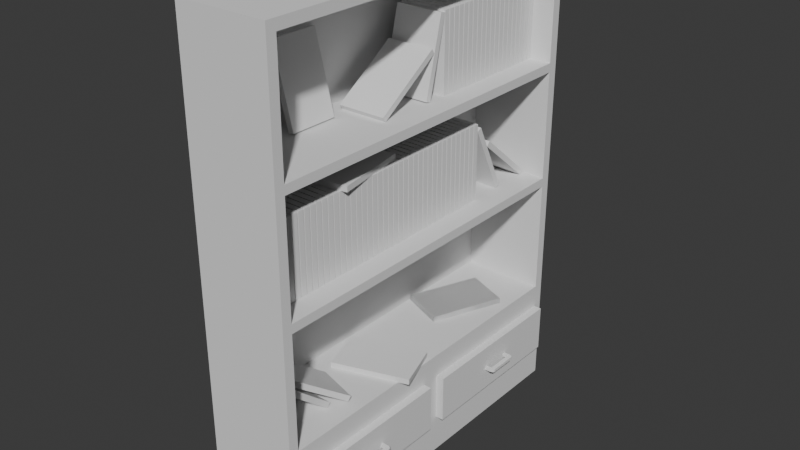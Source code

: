 # Source: Cabinet.blend  (saved by Blender 4.0.36; exported with 4.5.12 LTS)
import bpy
from mathutils import Matrix  # noqa: F401  (used for matrix-valued properties, if any)

bpy.ops.wm.read_factory_settings(use_empty=True)
scene = bpy.context.scene
scene.name = 'Scene'

# ---- collections
col_collection = bpy.data.collections.new('Collection'); scene.collection.children.link(col_collection)
col_books = bpy.data.collections.new('Books'); col_collection.children.link(col_books)

# ---- world
world_world = bpy.data.worlds.new('World'); scene.world = world_world
world_world.use_nodes = True; world_world.node_tree.nodes.clear()
_N = world_world.node_tree.nodes; _L = world_world.node_tree.links
n0 = _N.new('ShaderNodeOutputWorld'); n0.name = 'World Output'; n0.location = (300, 300)
n1 = _N.new('ShaderNodeBackground'); n1.name = 'Background'; n1.location = (10, 300)
n1.inputs[0].default_value = (0.05088, 0.05088, 0.05088, 1.0)
_L.new(n1.outputs[0], n0.inputs[0])
n0.is_active_output = True
world_world.color = (0.05088, 0.05088, 0.05088)
world_world.use_sun_shadow = False
world_world.sun_shadow_jitter_overblur = 0.0

# ---- meshes
me_cube_002 = bpy.data.meshes.new('Cube.002')
me_cube_002.from_pydata([(-1.0, -1.0, -1.0), (-1.0, -1.0, 1.0), (-1.0, 1.0, -1.0), (-1.0, 1.0, 1.0), (1.0, -1.0, -1.0), (1.0, -1.0, 1.0), (1.0, 1.0, -1.0), (1.0, 1.0, 1.0), (-1.0, -1.0, -0.5805), (-1.0, 1.0, -0.5805), (1.0, 1.0, -0.5805), (1.0, -1.0, -0.5805), (1.0, 0.9471, 0.9582), (1.0, -0.9471, 0.9582), (1.0, 0.9471, -0.5387), (1.0, -0.9471, -0.5387), (-0.8197, 0.9471, 0.4405), (-0.8197, -0.9471, 0.4405), (-0.8197, -0.9471, 0.478), (-0.8197, 0.9471, 0.478), (-0.8197, 0.9471, -0.05847), (-0.8197, -0.9471, -0.05847), (-0.8197, -0.9471, -0.02097), (-0.8197, 0.9471, -0.02097), (-0.8197, -0.9471, -0.5387), (-0.8197, 0.9471, -0.5387), (-0.8197, -0.9471, 0.9582), (-0.8197, 0.9471, 0.9582), (-1.0, -1.0, -0.03494), (-1.0, -1.0, -0.07239), (-1.0, -1.0, 0.4919), (-1.0, -1.0, 0.4544), (-1.0, 1.0, 0.4544), (-1.0, 1.0, 0.4919), (-1.0, 1.0, -0.07239), (-1.0, 1.0, -0.03494), (1.0, 1.0, 0.4544), (1.0, 1.0, 0.4919), (1.0, 1.0, -0.07241), (1.0, 1.0, -0.03492), (1.0, -1.0, 0.4919), (1.0, -1.0, 0.4544), (1.0, -1.0, -0.03492), (1.0, -1.0, -0.07241), (1.0, 0.9471, 0.478), (1.0, 0.9471, 0.4405), (1.0, 0.9471, -0.02097), (1.0, 0.9471, -0.05847), (1.0, -0.9471, 0.4405), (1.0, -0.9471, 0.478), (1.0, -0.9471, -0.05847), (1.0, -0.9471, -0.02097)], [], [(7, 5, 13, 12), (2, 6, 4, 0), (7, 3, 1, 5), (6, 10, 11, 4), (30, 1, 3, 33, 32, 35, 34, 9, 2, 0, 8, 29, 28, 31), (4, 11, 43, 42, 41, 40, 5, 1, 30, 31, 28, 29, 8, 0), (12, 13, 26, 27), (11, 10, 14, 15), (45, 48, 17, 16), (23, 16, 17, 22), (50, 15, 24, 21), (5, 40, 41, 42, 43, 11, 15, 50, 51, 48, 49, 13), (46, 51, 50, 47), (44, 49, 48, 45), (19, 27, 26, 18), (25, 20, 21, 24), (14, 47, 20, 25), (51, 46, 23, 22), (13, 49, 18, 26), (47, 50, 21, 20), (44, 12, 27, 19), (48, 51, 22, 17), (49, 44, 19, 18), (46, 45, 16, 23), (15, 14, 25, 24), (33, 3, 7, 37, 36, 39, 38, 10, 6, 2, 9, 34, 35, 32), (39, 36, 37, 7, 12, 44, 45, 46, 47, 14, 10, 38)])
_uv = me_cube_002.uv_layers.new(name='UVMap')
_uv.uv.foreach_set('vector', [0.625, 0.5, 0.625, 0.75, 0.625, 0.75, 0.625, 0.5, 0.125, 0.5, 0.375, 0.5, 0.375, 0.75, 0.125, 0.75, 0.625, 0.5, 0.875, 0.5, 0.875, 0.75, 0.625, 0.75, 0.375, 0.5, 0.4274, 0.5, 0.4274, 0.75, 0.375, 0.75, 0.5615, 0.0, 0.625, 0.0, 0.625, 0.25, 0.5615, 0.25, 0.5568, 0.25, 0.4956, 0.25, 0.491, 0.25, 0.4274, 0.25, 0.375, 0.25, 0.375, 0.0, 0.4274, 0.0, 0.491, 0.0, 0.4956, 0.0, 0.5568, 0.0, 0.375, 0.75, 0.4274, 0.75, 0.4909, 0.75, 0.4956, 0.75, 0.5568, 0.75, 0.5615, 0.75, 0.625, 0.75, 0.625, 1.0, 0.5615, 1.0, 0.5568, 1.0, 0.4956, 1.0, 0.491, 1.0, 0.4274, 1.0, 0.375, 1.0, 0.625, 0.5, 0.625, 0.75, 0.625, 0.75, 0.625, 0.5, 0.4274, 0.75, 0.4274, 0.5, 0.4274, 0.5, 0.4274, 0.75, 0.5567, 0.5, 0.5567, 0.75, 0.5567, 0.75, 0.5567, 0.5, 0.4958, 0.5, 0.5567, 0.5, 0.5567, 0.75, 0.4958, 0.75, 0.4908, 0.75, 0.4274, 0.75, 0.4274, 0.75, 0.4908, 0.75, 0.625, 0.75, 0.5615, 0.75, 0.5568, 0.75, 0.4956, 0.75, 0.4909, 0.75, 0.4274, 0.75, 0.4274, 0.75, 0.4908, 0.75, 0.4958, 0.75, 0.5567, 0.75, 0.5616, 0.75, 0.625, 0.75, 0.4958, 0.5, 0.4958, 0.75, 0.4908, 0.75, 0.4908, 0.5, 0.5616, 0.5, 0.5616, 0.75, 0.5567, 0.75, 0.5567, 0.5, 0.5616, 0.5, 0.625, 0.5, 0.625, 0.75, 0.5616, 0.75, 0.4274, 0.5, 0.4908, 0.5, 0.4908, 0.75, 0.4274, 0.75, 0.4274, 0.5, 0.4908, 0.5, 0.4908, 0.5, 0.4274, 0.5, 0.4958, 0.75, 0.4958, 0.5, 0.4958, 0.5, 0.4958, 0.75, 0.625, 0.75, 0.5616, 0.75, 0.5616, 0.75, 0.625, 0.75, 0.4908, 0.5, 0.4908, 0.75, 0.4908, 0.75, 0.4908, 0.5, 0.5616, 0.5, 0.625, 0.5, 0.625, 0.5, 0.5616, 0.5, 0.5567, 0.75, 0.4958, 0.75, 0.4958, 0.75, 0.5567, 0.75, 0.5616, 0.75, 0.5616, 0.5, 0.5616, 0.5, 0.5616, 0.75, 0.4958, 0.5, 0.5567, 0.5, 0.5567, 0.5, 0.4958, 0.5, 0.4274, 0.75, 0.4274, 0.5, 0.4274, 0.5, 0.4274, 0.75, 0.5615, 0.25, 0.625, 0.25, 0.625, 0.5, 0.5615, 0.5, 0.5568, 0.5, 0.4956, 0.5, 0.4909, 0.5, 0.4274, 0.5, 0.375, 0.5, 0.375, 0.25, 0.4274, 0.25, 0.491, 0.25, 0.4956, 0.25, 0.5568, 0.25, 0.4956, 0.5, 0.5568, 0.5, 0.5615, 0.5, 0.625, 0.5, 0.625, 0.5, 0.5616, 0.5, 0.5567, 0.5, 0.4958, 0.5, 0.4908, 0.5, 0.4274, 0.5, 0.4274, 0.5, 0.4909, 0.5])
me_cube_002.update()
me_cube = bpy.data.meshes.new('Cube')
me_cube.from_pydata([(-1.0, -1.0, -1.0), (-1.0, -1.0, 1.0), (-1.0, 1.0, -1.0), (-1.0, 1.0, 1.0), (1.0, -1.0, -1.0), (1.0, -1.0, 1.0), (1.0, 1.0, -1.0), (1.0, 1.0, 1.0), (-1.0, 3.229, -1.0), (-1.0, 3.229, 1.0), (-1.0, 1.229, -1.0), (-1.0, 1.229, 1.0), (1.0, 3.229, -1.0), (1.0, 3.229, 1.0), (1.0, 1.229, -1.0), (1.0, 1.229, 1.0), (1.978, -0.2334, -0.07036), (1.978, -0.2334, 0.0615), (1.978, 0.1733, -0.07036), (1.978, 0.1733, 0.0615), (1.978, 0.1358, -0.07036), (1.978, -0.1959, -0.07036), (1.978, -0.1959, 0.0615), (1.978, 0.1358, 0.0615), (2.75, -0.1959, -0.07036), (2.75, 0.1358, -0.07036), (2.75, 0.1358, 0.0615), (2.75, -0.1959, 0.0615), (0.9373, -0.1959, -0.07036), (0.9373, -0.2334, -0.07036), (0.9373, -0.2334, 0.0615), (0.9373, 0.1358, 0.0615), (0.9373, 0.1733, 0.0615), (0.9373, 0.1733, -0.07036), (0.9373, 0.1358, -0.07036), (0.9373, -0.1959, 0.0615), (2.75, -0.1959, -0.07036), (1.978, -0.2334, -0.07036), (2.712, -0.2075, -0.07036), (2.603, -0.2179, -0.07036), (2.432, -0.2262, -0.07036), (2.216, -0.2315, -0.07036), (1.978, -0.2334, 0.0615), (2.75, -0.1959, 0.0615), (2.216, -0.2315, 0.0615), (2.432, -0.2262, 0.0615), (2.603, -0.2179, 0.0615), (2.712, -0.2075, 0.0615), (1.978, 0.1733, -0.07036), (2.75, 0.1358, -0.07036), (2.216, 0.1714, -0.07036), (2.432, 0.1661, -0.07036), (2.603, 0.1578, -0.07036), (2.712, 0.1473, -0.07036), (2.75, 0.1358, 0.0615), (1.978, 0.1733, 0.0615), (2.712, 0.1473, 0.0615), (2.603, 0.1578, 0.0615), (2.432, 0.1661, 0.0615), (2.216, 0.1714, 0.0615), (1.978, 2.462, -0.07036), (1.978, 2.462, 0.0615), (1.978, 2.055, -0.07036), (1.978, 2.055, 0.0615), (1.978, 2.093, -0.07036), (1.978, 2.424, -0.07036), (1.978, 2.424, 0.0615), (1.978, 2.093, 0.0615), (2.75, 2.424, -0.07036), (2.75, 2.093, -0.07036), (2.75, 2.093, 0.0615), (2.75, 2.424, 0.0615), (0.9373, 2.424, -0.07036), (0.9373, 2.462, -0.07036), (0.9373, 2.462, 0.0615), (0.9373, 2.093, 0.0615), (0.9373, 2.055, 0.0615), (0.9373, 2.055, -0.07036), (0.9373, 2.093, -0.07036), (0.9373, 2.424, 0.0615), (2.75, 2.424, -0.07036), (1.978, 2.462, -0.07036), (2.712, 2.436, -0.07036), (2.603, 2.447, -0.07036), (2.432, 2.455, -0.07036), (2.216, 2.46, -0.07036), (1.978, 2.462, 0.0615), (2.75, 2.424, 0.0615), (2.216, 2.46, 0.0615), (2.432, 2.455, 0.0615), (2.603, 2.447, 0.0615), (2.712, 2.436, 0.0615), (1.978, 2.055, -0.07036), (2.75, 2.093, -0.07036), (2.216, 2.057, -0.07036), (2.432, 2.063, -0.07036), (2.603, 2.071, -0.07036), (2.712, 2.081, -0.07036), (2.75, 2.093, 0.0615), (1.978, 2.055, 0.0615), (2.712, 2.081, 0.0615), (2.603, 2.071, 0.0615), (2.432, 2.063, 0.0615), (2.216, 2.057, 0.0615)], [], [(0, 1, 3, 2), (2, 3, 7, 6), (6, 7, 5, 4), (4, 5, 1, 0), (2, 6, 4, 0), (7, 3, 1, 5), (8, 10, 11, 9), (10, 14, 15, 11), (14, 12, 13, 15), (12, 8, 9, 13), (10, 8, 12, 14), (15, 13, 9, 11), (17, 22, 35, 30), (49, 54, 26, 25), (27, 22, 17, 42, 44, 45, 46, 47, 43), (21, 24, 36, 38, 39, 40, 41, 37, 16), (24, 27, 43, 36), (18, 48, 50, 51, 52, 53, 49, 25, 20), (26, 23, 22, 27), (18, 19, 55, 48), (20, 25, 24, 21), (54, 56, 57, 58, 59, 55, 19, 23, 26), (25, 26, 27, 24), (20, 23, 31, 34), (21, 22, 23, 20), (34, 31, 32, 33), (29, 30, 35, 28), (19, 18, 33, 32), (18, 20, 34, 33), (16, 17, 30, 29), (22, 21, 28, 35), (23, 19, 32, 31), (21, 16, 29, 28), (54, 49, 53, 56), (56, 53, 52, 57), (57, 52, 51, 58), (58, 51, 50, 59), (59, 50, 48, 55), (42, 37, 41, 44), (44, 41, 40, 45), (45, 40, 39, 46), (46, 39, 38, 47), (47, 38, 36, 43), (37, 42, 17, 16), (61, 74, 79, 66), (93, 69, 70, 98), (71, 87, 91, 90, 89, 88, 86, 61, 66), (65, 60, 81, 85, 84, 83, 82, 80, 68), (68, 80, 87, 71), (62, 64, 69, 93, 97, 96, 95, 94, 92), (70, 71, 66, 67), (62, 92, 99, 63), (64, 65, 68, 69), (98, 70, 67, 63, 99, 103, 102, 101, 100), (69, 68, 71, 70), (64, 78, 75, 67), (65, 64, 67, 66), (78, 77, 76, 75), (73, 72, 79, 74), (63, 76, 77, 62), (62, 77, 78, 64), (60, 73, 74, 61), (66, 79, 72, 65), (67, 75, 76, 63), (65, 72, 73, 60), (98, 100, 97, 93), (100, 101, 96, 97), (101, 102, 95, 96), (102, 103, 94, 95), (103, 99, 92, 94), (86, 88, 85, 81), (88, 89, 84, 85), (89, 90, 83, 84), (90, 91, 82, 83), (91, 87, 80, 82), (81, 60, 61, 86)])
_uv = me_cube.uv_layers.new(name='UVMap')
_uv.uv.foreach_set('vector', [0.375, 0.0, 0.625, 0.0, 0.625, 0.25, 0.375, 0.25, 0.375, 0.25, 0.625, 0.25, 0.625, 0.5, 0.375, 0.5, 0.375, 0.5, 0.625, 0.5, 0.625, 0.75, 0.375, 0.75, 0.375, 0.75, 0.625, 0.75, 0.625, 1.0, 0.375, 1.0, 0.125, 0.5, 0.375, 0.5, 0.375, 0.75, 0.125, 0.75, 0.625, 0.5, 0.875, 0.5, 0.875, 0.75, 0.625, 0.75, 0.375, 0.0, 0.375, 0.25, 0.625, 0.25, 0.625, 0.0, 0.375, 0.25, 0.375, 0.5, 0.625, 0.5, 0.625, 0.25, 0.375, 0.5, 0.375, 0.75, 0.625, 0.75, 0.625, 0.5, 0.375, 0.75, 0.375, 1.0, 0.625, 1.0, 0.625, 0.75, 0.125, 0.5, 0.125, 0.75, 0.375, 0.75, 0.375, 0.5, 0.625, 0.5, 0.625, 0.75, 0.875, 0.75, 0.875, 0.5, 0.875, 0.75, 0.875, 0.7269, 0.875, 0.7269, 0.875, 0.75, 0.375, 0.5231, 0.625, 0.5231, 0.625, 0.5231, 0.375, 0.5231, 0.625, 0.7269, 0.875, 0.7269, 0.875, 0.75, 0.875, 0.75, 0.7977, 0.7489, 0.7281, 0.7456, 0.6727, 0.7405, 0.6372, 0.7341, 0.625, 0.7269, 0.125, 0.7269, 0.375, 0.7269, 0.375, 0.7269, 0.3628, 0.7341, 0.3273, 0.7405, 0.2719, 0.7456, 0.2023, 0.7489, 0.125, 0.75, 0.125, 0.75, 0.375, 0.7269, 0.625, 0.7269, 0.625, 0.7269, 0.375, 0.7269, 0.125, 0.5, 0.125, 0.5, 0.2023, 0.5011, 0.2719, 0.5044, 0.3273, 0.5095, 0.3628, 0.5159, 0.375, 0.5231, 0.375, 0.5231, 0.125, 0.5231, 0.625, 0.5231, 0.875, 0.5231, 0.875, 0.7269, 0.625, 0.7269, 0.375, 0.25, 0.625, 0.25, 0.625, 0.25, 0.375, 0.25, 0.125, 0.5231, 0.375, 0.5231, 0.375, 0.7269, 0.125, 0.7269, 0.625, 0.5231, 0.6372, 0.5159, 0.6727, 0.5095, 0.7281, 0.5044, 0.7977, 0.5011, 0.875, 0.5, 0.875, 0.5, 0.875, 0.5231, 0.625, 0.5231, 0.375, 0.5231, 0.625, 0.5231, 0.625, 0.7269, 0.375, 0.7269, 0.375, 0.2269, 0.625, 0.2269, 0.625, 0.2269, 0.375, 0.2269, 0.375, 0.02307, 0.625, 0.02307, 0.625, 0.2269, 0.375, 0.2269, 0.375, 0.2269, 0.625, 0.2269, 0.625, 0.25, 0.375, 0.25, 0.375, 0.0, 0.625, 0.0, 0.625, 0.02307, 0.375, 0.02307, 0.625, 0.25, 0.375, 0.25, 0.375, 0.25, 0.625, 0.25, 0.125, 0.5, 0.125, 0.5231, 0.125, 0.5231, 0.125, 0.5, 0.375, 1.0, 0.625, 1.0, 0.625, 1.0, 0.375, 1.0, 0.625, 0.02307, 0.375, 0.02307, 0.375, 0.02307, 0.625, 0.02307, 0.875, 0.5231, 0.875, 0.5, 0.875, 0.5, 0.875, 0.5231, 0.125, 0.7269, 0.125, 0.75, 0.125, 0.75, 0.125, 0.7269, 0.625, 0.5231, 0.375, 0.5231, 0.375, 0.5159, 0.625, 0.5159, 0.625, 0.5159, 0.375, 0.5159, 0.375, 0.5095, 0.625, 0.5095, 0.625, 0.5095, 0.375, 0.5095, 0.375, 0.3969, 0.625, 0.3969, 0.625, 0.3969, 0.375, 0.3969, 0.375, 0.3273, 0.625, 0.3273, 0.625, 0.3273, 0.375, 0.3273, 0.375, 0.25, 0.625, 0.25, 0.625, 1.0, 0.375, 1.0, 0.375, 0.9227, 0.625, 0.9227, 0.625, 0.9227, 0.375, 0.9227, 0.375, 0.8531, 0.625, 0.8531, 0.625, 0.8531, 0.375, 0.8531, 0.375, 0.7405, 0.625, 0.7405, 0.625, 0.7405, 0.375, 0.7405, 0.375, 0.7341, 0.625, 0.7341, 0.625, 0.7341, 0.375, 0.7341, 0.375, 0.7269, 0.625, 0.7269, 0.375, 1.0, 0.625, 1.0, 0.625, 1.0, 0.375, 1.0, 0.875, 0.75, 0.875, 0.75, 0.875, 0.7269, 0.875, 0.7269, 0.375, 0.5231, 0.375, 0.5231, 0.625, 0.5231, 0.625, 0.5231, 0.625, 0.7269, 0.625, 0.7269, 0.6372, 0.7341, 0.6727, 0.7405, 0.7281, 0.7456, 0.7977, 0.7489, 0.875, 0.75, 0.875, 0.75, 0.875, 0.7269, 0.125, 0.7269, 0.125, 0.75, 0.125, 0.75, 0.2023, 0.7489, 0.2719, 0.7456, 0.3273, 0.7405, 0.3628, 0.7341, 0.375, 0.7269, 0.375, 0.7269, 0.375, 0.7269, 0.375, 0.7269, 0.625, 0.7269, 0.625, 0.7269, 0.125, 0.5, 0.125, 0.5231, 0.375, 0.5231, 0.375, 0.5231, 0.3628, 0.5159, 0.3273, 0.5095, 0.2719, 0.5044, 0.2023, 0.5011, 0.125, 0.5, 0.625, 0.5231, 0.625, 0.7269, 0.875, 0.7269, 0.875, 0.5231, 0.375, 0.25, 0.375, 0.25, 0.625, 0.25, 0.625, 0.25, 0.125, 0.5231, 0.125, 0.7269, 0.375, 0.7269, 0.375, 0.5231, 0.625, 0.5231, 0.625, 0.5231, 0.875, 0.5231, 0.875, 0.5, 0.875, 0.5, 0.7977, 0.5011, 0.7281, 0.5044, 0.6727, 0.5095, 0.6372, 0.5159, 0.375, 0.5231, 0.375, 0.7269, 0.625, 0.7269, 0.625, 0.5231, 0.375, 0.2269, 0.375, 0.2269, 0.625, 0.2269, 0.625, 0.2269, 0.375, 0.02307, 0.375, 0.2269, 0.625, 0.2269, 0.625, 0.02307, 0.375, 0.2269, 0.375, 0.25, 0.625, 0.25, 0.625, 0.2269, 0.375, 0.0, 0.375, 0.02307, 0.625, 0.02307, 0.625, 0.0, 0.625, 0.25, 0.625, 0.25, 0.375, 0.25, 0.375, 0.25, 0.125, 0.5, 0.125, 0.5, 0.125, 0.5231, 0.125, 0.5231, 0.375, 1.0, 0.375, 1.0, 0.625, 1.0, 0.625, 1.0, 0.625, 0.02307, 0.625, 0.02307, 0.375, 0.02307, 0.375, 0.02307, 0.875, 0.5231, 0.875, 0.5231, 0.875, 0.5, 0.875, 0.5, 0.125, 0.7269, 0.125, 0.7269, 0.125, 0.75, 0.125, 0.75, 0.625, 0.5231, 0.625, 0.5159, 0.375, 0.5159, 0.375, 0.5231, 0.625, 0.5159, 0.625, 0.5095, 0.375, 0.5095, 0.375, 0.5159, 0.625, 0.5095, 0.625, 0.3969, 0.375, 0.3969, 0.375, 0.5095, 0.625, 0.3969, 0.625, 0.3273, 0.375, 0.3273, 0.375, 0.3969, 0.625, 0.3273, 0.625, 0.25, 0.375, 0.25, 0.375, 0.3273, 0.625, 1.0, 0.625, 0.9227, 0.375, 0.9227, 0.375, 1.0, 0.625, 0.9227, 0.625, 0.8531, 0.375, 0.8531, 0.375, 0.9227, 0.625, 0.8531, 0.625, 0.7405, 0.375, 0.7405, 0.375, 0.8531, 0.625, 0.7405, 0.625, 0.7341, 0.375, 0.7341, 0.375, 0.7405, 0.625, 0.7341, 0.625, 0.7269, 0.375, 0.7269, 0.375, 0.7341, 0.375, 1.0, 0.375, 1.0, 0.625, 1.0, 0.625, 1.0])
me_cube.update()
me_cube_014 = bpy.data.meshes.new('Cube.014')
me_cube_014.from_pydata([(-0.6209, -1.0, -1.0), (-0.6209, -1.0, 1.0), (-0.6209, 1.0, -1.0), (-0.6209, 1.0, 1.0), (0.6209, -1.0, -1.0), (0.6209, -1.0, 1.0), (0.6209, 1.0, -1.0), (0.6209, 1.0, 1.0)], [], [(0, 1, 3, 2), (2, 3, 7, 6), (6, 7, 5, 4), (4, 5, 1, 0), (2, 6, 4, 0), (7, 3, 1, 5)])
_uv = me_cube_014.uv_layers.new(name='UVMap')
_uv.uv.foreach_set('vector', [0.375, 0.0, 0.625, 0.0, 0.625, 0.25, 0.375, 0.25, 0.375, 0.25, 0.625, 0.25, 0.625, 0.5, 0.375, 0.5, 0.375, 0.5, 0.625, 0.5, 0.625, 0.75, 0.375, 0.75, 0.375, 0.75, 0.625, 0.75, 0.625, 1.0, 0.375, 1.0, 0.125, 0.5, 0.375, 0.5, 0.375, 0.75, 0.125, 0.75, 0.625, 0.5, 0.875, 0.5, 0.875, 0.75, 0.625, 0.75])
me_cube_014.update()
me_cube_004 = bpy.data.meshes.new('Cube.004')
me_cube_004.from_pydata([(-0.6209, -1.0, -1.0), (-0.6209, -1.0, 1.0), (-0.6209, 1.0, -1.0), (-0.6209, 1.0, 1.0), (0.6209, -1.0, -1.0), (0.6209, -1.0, 1.0), (0.6209, 1.0, -1.0), (0.6209, 1.0, 1.0)], [], [(0, 1, 3, 2), (2, 3, 7, 6), (6, 7, 5, 4), (4, 5, 1, 0), (2, 6, 4, 0), (7, 3, 1, 5)])
_uv = me_cube_004.uv_layers.new(name='UVMap')
_uv.uv.foreach_set('vector', [0.375, 0.0, 0.625, 0.0, 0.625, 0.25, 0.375, 0.25, 0.375, 0.25, 0.625, 0.25, 0.625, 0.5, 0.375, 0.5, 0.375, 0.5, 0.625, 0.5, 0.625, 0.75, 0.375, 0.75, 0.375, 0.75, 0.625, 0.75, 0.625, 1.0, 0.375, 1.0, 0.125, 0.5, 0.375, 0.5, 0.375, 0.75, 0.125, 0.75, 0.625, 0.5, 0.875, 0.5, 0.875, 0.75, 0.625, 0.75])
me_cube_004.update()
me_cube_005 = bpy.data.meshes.new('Cube.005')
me_cube_005.from_pydata([(-0.6209, -1.0, -1.0), (-0.6209, -1.0, 1.0), (-0.6209, 1.0, -1.0), (-0.6209, 1.0, 1.0), (0.6209, -1.0, -1.0), (0.6209, -1.0, 1.0), (0.6209, 1.0, -1.0), (0.6209, 1.0, 1.0)], [], [(0, 1, 3, 2), (2, 3, 7, 6), (6, 7, 5, 4), (4, 5, 1, 0), (2, 6, 4, 0), (7, 3, 1, 5)])
_uv = me_cube_005.uv_layers.new(name='UVMap')
_uv.uv.foreach_set('vector', [0.375, 0.0, 0.625, 0.0, 0.625, 0.25, 0.375, 0.25, 0.375, 0.25, 0.625, 0.25, 0.625, 0.5, 0.375, 0.5, 0.375, 0.5, 0.625, 0.5, 0.625, 0.75, 0.375, 0.75, 0.375, 0.75, 0.625, 0.75, 0.625, 1.0, 0.375, 1.0, 0.125, 0.5, 0.375, 0.5, 0.375, 0.75, 0.125, 0.75, 0.625, 0.5, 0.875, 0.5, 0.875, 0.75, 0.625, 0.75])
me_cube_005.update()
me_cube_006 = bpy.data.meshes.new('Cube.006')
me_cube_006.from_pydata([(-0.6209, -1.0, -1.0), (-0.6209, -1.0, 1.0), (-0.6209, 1.0, -1.0), (-0.6209, 1.0, 1.0), (0.6209, -1.0, -1.0), (0.6209, -1.0, 1.0), (0.6209, 1.0, -1.0), (0.6209, 1.0, 1.0)], [], [(0, 1, 3, 2), (2, 3, 7, 6), (6, 7, 5, 4), (4, 5, 1, 0), (2, 6, 4, 0), (7, 3, 1, 5)])
_uv = me_cube_006.uv_layers.new(name='UVMap')
_uv.uv.foreach_set('vector', [0.375, 0.0, 0.625, 0.0, 0.625, 0.25, 0.375, 0.25, 0.375, 0.25, 0.625, 0.25, 0.625, 0.5, 0.375, 0.5, 0.375, 0.5, 0.625, 0.5, 0.625, 0.75, 0.375, 0.75, 0.375, 0.75, 0.625, 0.75, 0.625, 1.0, 0.375, 1.0, 0.125, 0.5, 0.375, 0.5, 0.375, 0.75, 0.125, 0.75, 0.625, 0.5, 0.875, 0.5, 0.875, 0.75, 0.625, 0.75])
me_cube_006.update()
me_cube_008 = bpy.data.meshes.new('Cube.008')
me_cube_008.from_pydata([(-0.6209, -1.0, -1.0), (-0.6209, -1.0, 1.0), (-0.6209, 1.0, -1.0), (-0.6209, 1.0, 1.0), (0.6209, -1.0, -1.0), (0.6209, -1.0, 1.0), (0.6209, 1.0, -1.0), (0.6209, 1.0, 1.0)], [], [(0, 1, 3, 2), (2, 3, 7, 6), (6, 7, 5, 4), (4, 5, 1, 0), (2, 6, 4, 0), (7, 3, 1, 5)])
_uv = me_cube_008.uv_layers.new(name='UVMap')
_uv.uv.foreach_set('vector', [0.375, 0.0, 0.625, 0.0, 0.625, 0.25, 0.375, 0.25, 0.375, 0.25, 0.625, 0.25, 0.625, 0.5, 0.375, 0.5, 0.375, 0.5, 0.625, 0.5, 0.625, 0.75, 0.375, 0.75, 0.375, 0.75, 0.625, 0.75, 0.625, 1.0, 0.375, 1.0, 0.125, 0.5, 0.375, 0.5, 0.375, 0.75, 0.125, 0.75, 0.625, 0.5, 0.875, 0.5, 0.875, 0.75, 0.625, 0.75])
me_cube_008.update()
me_cube_009 = bpy.data.meshes.new('Cube.009')
me_cube_009.from_pydata([(-0.6209, -1.0, -1.0), (-0.6209, -1.0, 1.0), (-0.6209, 1.0, -1.0), (-0.6209, 1.0, 1.0), (0.6209, -1.0, -1.0), (0.6209, -1.0, 1.0), (0.6209, 1.0, -1.0), (0.6209, 1.0, 1.0)], [], [(0, 1, 3, 2), (2, 3, 7, 6), (6, 7, 5, 4), (4, 5, 1, 0), (2, 6, 4, 0), (7, 3, 1, 5)])
_uv = me_cube_009.uv_layers.new(name='UVMap')
_uv.uv.foreach_set('vector', [0.375, 0.0, 0.625, 0.0, 0.625, 0.25, 0.375, 0.25, 0.375, 0.25, 0.625, 0.25, 0.625, 0.5, 0.375, 0.5, 0.375, 0.5, 0.625, 0.5, 0.625, 0.75, 0.375, 0.75, 0.375, 0.75, 0.625, 0.75, 0.625, 1.0, 0.375, 1.0, 0.125, 0.5, 0.375, 0.5, 0.375, 0.75, 0.125, 0.75, 0.625, 0.5, 0.875, 0.5, 0.875, 0.75, 0.625, 0.75])
me_cube_009.update()
me_cube_010 = bpy.data.meshes.new('Cube.010')
me_cube_010.from_pydata([(-0.6209, -1.0, -1.0), (-0.6209, -1.0, 1.0), (-0.6209, 1.0, -1.0), (-0.6209, 1.0, 1.0), (0.6209, -1.0, -1.0), (0.6209, -1.0, 1.0), (0.6209, 1.0, -1.0), (0.6209, 1.0, 1.0)], [], [(0, 1, 3, 2), (2, 3, 7, 6), (6, 7, 5, 4), (4, 5, 1, 0), (2, 6, 4, 0), (7, 3, 1, 5)])
_uv = me_cube_010.uv_layers.new(name='UVMap')
_uv.uv.foreach_set('vector', [0.375, 0.0, 0.625, 0.0, 0.625, 0.25, 0.375, 0.25, 0.375, 0.25, 0.625, 0.25, 0.625, 0.5, 0.375, 0.5, 0.375, 0.5, 0.625, 0.5, 0.625, 0.75, 0.375, 0.75, 0.375, 0.75, 0.625, 0.75, 0.625, 1.0, 0.375, 1.0, 0.125, 0.5, 0.375, 0.5, 0.375, 0.75, 0.125, 0.75, 0.625, 0.5, 0.875, 0.5, 0.875, 0.75, 0.625, 0.75])
me_cube_010.update()
me_cube_011 = bpy.data.meshes.new('Cube.011')
me_cube_011.from_pydata([(-0.6209, -1.0, -1.0), (-0.6209, -1.0, 1.0), (-0.6209, 1.0, -1.0), (-0.6209, 1.0, 1.0), (0.6209, -1.0, -1.0), (0.6209, -1.0, 1.0), (0.6209, 1.0, -1.0), (0.6209, 1.0, 1.0)], [], [(0, 1, 3, 2), (2, 3, 7, 6), (6, 7, 5, 4), (4, 5, 1, 0), (2, 6, 4, 0), (7, 3, 1, 5)])
_uv = me_cube_011.uv_layers.new(name='UVMap')
_uv.uv.foreach_set('vector', [0.375, 0.0, 0.625, 0.0, 0.625, 0.25, 0.375, 0.25, 0.375, 0.25, 0.625, 0.25, 0.625, 0.5, 0.375, 0.5, 0.375, 0.5, 0.625, 0.5, 0.625, 0.75, 0.375, 0.75, 0.375, 0.75, 0.625, 0.75, 0.625, 1.0, 0.375, 1.0, 0.125, 0.5, 0.375, 0.5, 0.375, 0.75, 0.125, 0.75, 0.625, 0.5, 0.875, 0.5, 0.875, 0.75, 0.625, 0.75])
me_cube_011.update()
me_cube_012 = bpy.data.meshes.new('Cube.012')
me_cube_012.from_pydata([(-0.6209, -1.0, -1.0), (-0.6209, -1.0, 1.0), (-0.6209, 1.0, -1.0), (-0.6209, 1.0, 1.0), (0.6209, -1.0, -1.0), (0.6209, -1.0, 1.0), (0.6209, 1.0, -1.0), (0.6209, 1.0, 1.0)], [], [(0, 1, 3, 2), (2, 3, 7, 6), (6, 7, 5, 4), (4, 5, 1, 0), (2, 6, 4, 0), (7, 3, 1, 5)])
_uv = me_cube_012.uv_layers.new(name='UVMap')
_uv.uv.foreach_set('vector', [0.375, 0.0, 0.625, 0.0, 0.625, 0.25, 0.375, 0.25, 0.375, 0.25, 0.625, 0.25, 0.625, 0.5, 0.375, 0.5, 0.375, 0.5, 0.625, 0.5, 0.625, 0.75, 0.375, 0.75, 0.375, 0.75, 0.625, 0.75, 0.625, 1.0, 0.375, 1.0, 0.125, 0.5, 0.375, 0.5, 0.375, 0.75, 0.125, 0.75, 0.625, 0.5, 0.875, 0.5, 0.875, 0.75, 0.625, 0.75])
me_cube_012.update()
me_cube_013 = bpy.data.meshes.new('Cube.013')
me_cube_013.from_pydata([(-0.6209, -1.0, -1.0), (-0.6209, -1.0, 1.0), (-0.6209, 1.0, -1.0), (-0.6209, 1.0, 1.0), (0.6209, -1.0, -1.0), (0.6209, -1.0, 1.0), (0.6209, 1.0, -1.0), (0.6209, 1.0, 1.0)], [], [(0, 1, 3, 2), (2, 3, 7, 6), (6, 7, 5, 4), (4, 5, 1, 0), (2, 6, 4, 0), (7, 3, 1, 5)])
_uv = me_cube_013.uv_layers.new(name='UVMap')
_uv.uv.foreach_set('vector', [0.375, 0.0, 0.625, 0.0, 0.625, 0.25, 0.375, 0.25, 0.375, 0.25, 0.625, 0.25, 0.625, 0.5, 0.375, 0.5, 0.375, 0.5, 0.625, 0.5, 0.625, 0.75, 0.375, 0.75, 0.375, 0.75, 0.625, 0.75, 0.625, 1.0, 0.375, 1.0, 0.125, 0.5, 0.375, 0.5, 0.375, 0.75, 0.125, 0.75, 0.625, 0.5, 0.875, 0.5, 0.875, 0.75, 0.625, 0.75])
me_cube_013.update()
me_cube_015 = bpy.data.meshes.new('Cube.015')
me_cube_015.from_pydata([(-0.6209, -1.0, -1.0), (-0.6209, -1.0, 1.0), (-0.6209, 1.0, -1.0), (-0.6209, 1.0, 1.0), (0.6209, -1.0, -1.0), (0.6209, -1.0, 1.0), (0.6209, 1.0, -1.0), (0.6209, 1.0, 1.0)], [], [(0, 1, 3, 2), (2, 3, 7, 6), (6, 7, 5, 4), (4, 5, 1, 0), (2, 6, 4, 0), (7, 3, 1, 5)])
_uv = me_cube_015.uv_layers.new(name='UVMap')
_uv.uv.foreach_set('vector', [0.375, 0.0, 0.625, 0.0, 0.625, 0.25, 0.375, 0.25, 0.375, 0.25, 0.625, 0.25, 0.625, 0.5, 0.375, 0.5, 0.375, 0.5, 0.625, 0.5, 0.625, 0.75, 0.375, 0.75, 0.375, 0.75, 0.625, 0.75, 0.625, 1.0, 0.375, 1.0, 0.125, 0.5, 0.375, 0.5, 0.375, 0.75, 0.125, 0.75, 0.625, 0.5, 0.875, 0.5, 0.875, 0.75, 0.625, 0.75])
me_cube_015.update()
me_cube_003 = bpy.data.meshes.new('Cube.003')
me_cube_003.from_pydata([(-0.6209, -1.0, -1.0), (-0.6209, -1.0, 1.0), (-0.6209, 1.0, -1.0), (-0.6209, 1.0, 1.0), (0.6209, -1.0, -1.0), (0.6209, -1.0, 1.0), (0.6209, 1.0, -1.0), (0.6209, 1.0, 1.0), (-0.6209, -3.4, -1.0), (-0.6209, -3.4, 1.0), (-0.6209, -1.4, -1.0), (-0.6209, -1.4, 1.0), (0.6209, -3.4, -1.0), (0.6209, -3.4, 1.0), (0.6209, -1.4, -1.0), (0.6209, -1.4, 1.0), (-0.6209, -5.8, -1.0), (-0.6209, -5.8, 1.0), (-0.6209, -3.8, -1.0), (-0.6209, -3.8, 1.0), (0.6209, -5.8, -1.0), (0.6209, -5.8, 1.0), (0.6209, -3.8, -1.0), (0.6209, -3.8, 1.0), (-0.6209, -8.2, -1.0), (-0.6209, -8.2, 1.0), (-0.6209, -6.2, -1.0), (-0.6209, -6.2, 1.0), (0.6209, -8.2, -1.0), (0.6209, -8.2, 1.0), (0.6209, -6.2, -1.0), (0.6209, -6.2, 1.0), (-0.6209, -10.6, -1.0), (-0.6209, -10.6, 1.0), (-0.6209, -8.6, -1.0), (-0.6209, -8.6, 1.0), (0.6209, -10.6, -1.0), (0.6209, -10.6, 1.0), (0.6209, -8.6, -1.0), (0.6209, -8.6, 1.0), (-0.6209, -13.0, -1.0), (-0.6209, -13.0, 1.0), (-0.6209, -11.0, -1.0), (-0.6209, -11.0, 1.0), (0.6209, -13.0, -1.0), (0.6209, -13.0, 1.0), (0.6209, -11.0, -1.0), (0.6209, -11.0, 1.0), (-0.6209, -15.4, -1.0), (-0.6209, -15.4, 1.0), (-0.6209, -13.4, -1.0), (-0.6209, -13.4, 1.0), (0.6209, -15.4, -1.0), (0.6209, -15.4, 1.0), (0.6209, -13.4, -1.0), (0.6209, -13.4, 1.0), (-0.6209, -17.8, -1.0), (-0.6209, -17.8, 1.0), (-0.6209, -15.8, -1.0), (-0.6209, -15.8, 1.0), (0.6209, -17.8, -1.0), (0.6209, -17.8, 1.0), (0.6209, -15.8, -1.0), (0.6209, -15.8, 1.0), (-0.6209, -20.2, -1.0), (-0.6209, -20.2, 1.0), (-0.6209, -18.2, -1.0), (-0.6209, -18.2, 1.0), (0.6209, -20.2, -1.0), (0.6209, -20.2, 1.0), (0.6209, -18.2, -1.0), (0.6209, -18.2, 1.0), (-0.6209, -22.6, -1.0), (-0.6209, -22.6, 1.0), (-0.6209, -20.6, -1.0), (-0.6209, -20.6, 1.0), (0.6209, -22.6, -1.0), (0.6209, -22.6, 1.0), (0.6209, -20.6, -1.0), (0.6209, -20.6, 1.0), (-0.6209, -25.0, -1.0), (-0.6209, -25.0, 1.0), (-0.6209, -23.0, -1.0), (-0.6209, -23.0, 1.0), (0.6209, -25.0, -1.0), (0.6209, -25.0, 1.0), (0.6209, -23.0, -1.0), (0.6209, -23.0, 1.0), (-0.6209, -27.4, -1.0), (-0.6209, -27.4, 1.0), (-0.6209, -25.4, -1.0), (-0.6209, -25.4, 1.0), (0.6209, -27.4, -1.0), (0.6209, -27.4, 1.0), (0.6209, -25.4, -1.0), (0.6209, -25.4, 1.0), (-0.6209, -29.8, -1.0), (-0.6209, -29.8, 1.0), (-0.6209, -27.8, -1.0), (-0.6209, -27.8, 1.0), (0.6209, -29.8, -1.0), (0.6209, -29.8, 1.0), (0.6209, -27.8, -1.0), (0.6209, -27.8, 1.0), (-0.6209, -32.2, -1.0), (-0.6209, -32.2, 1.0), (-0.6209, -30.2, -1.0), (-0.6209, -30.2, 1.0), (0.6209, -32.2, -1.0), (0.6209, -32.2, 1.0), (0.6209, -30.2, -1.0), (0.6209, -30.2, 1.0), (-0.6209, -34.6, -1.0), (-0.6209, -34.6, 1.0), (-0.6209, -32.6, -1.0), (-0.6209, -32.6, 1.0), (0.6209, -34.6, -1.0), (0.6209, -34.6, 1.0), (0.6209, -32.6, -1.0), (0.6209, -32.6, 1.0), (-0.6209, -37.0, -1.0), (-0.6209, -37.0, 1.0), (-0.6209, -35.0, -1.0), (-0.6209, -35.0, 1.0), (0.6209, -37.0, -1.0), (0.6209, -37.0, 1.0), (0.6209, -35.0, -1.0), (0.6209, -35.0, 1.0), (-0.6209, -39.4, -1.0), (-0.6209, -39.4, 1.0), (-0.6209, -37.4, -1.0), (-0.6209, -37.4, 1.0), (0.6209, -39.4, -1.0), (0.6209, -39.4, 1.0), (0.6209, -37.4, -1.0), (0.6209, -37.4, 1.0), (-0.6209, -41.8, -1.0), (-0.6209, -41.8, 1.0), (-0.6209, -39.8, -1.0), (-0.6209, -39.8, 1.0), (0.6209, -41.8, -1.0), (0.6209, -41.8, 1.0), (0.6209, -39.8, -1.0), (0.6209, -39.8, 1.0), (-0.6209, -44.2, -1.0), (-0.6209, -44.2, 1.0), (-0.6209, -42.2, -1.0), (-0.6209, -42.2, 1.0), (0.6209, -44.2, -1.0), (0.6209, -44.2, 1.0), (0.6209, -42.2, -1.0), (0.6209, -42.2, 1.0), (-0.6209, -46.6, -1.0), (-0.6209, -46.6, 1.0), (-0.6209, -44.6, -1.0), (-0.6209, -44.6, 1.0), (0.6209, -46.6, -1.0), (0.6209, -46.6, 1.0), (0.6209, -44.6, -1.0), (0.6209, -44.6, 1.0)], [], [(0, 1, 3, 2), (2, 3, 7, 6), (6, 7, 5, 4), (4, 5, 1, 0), (2, 6, 4, 0), (7, 3, 1, 5), (8, 9, 11, 10), (10, 11, 15, 14), (14, 15, 13, 12), (12, 13, 9, 8), (10, 14, 12, 8), (15, 11, 9, 13), (16, 17, 19, 18), (18, 19, 23, 22), (22, 23, 21, 20), (20, 21, 17, 16), (18, 22, 20, 16), (23, 19, 17, 21), (24, 25, 27, 26), (26, 27, 31, 30), (30, 31, 29, 28), (28, 29, 25, 24), (26, 30, 28, 24), (31, 27, 25, 29), (32, 33, 35, 34), (34, 35, 39, 38), (38, 39, 37, 36), (36, 37, 33, 32), (34, 38, 36, 32), (39, 35, 33, 37), (40, 41, 43, 42), (42, 43, 47, 46), (46, 47, 45, 44), (44, 45, 41, 40), (42, 46, 44, 40), (47, 43, 41, 45), (48, 49, 51, 50), (50, 51, 55, 54), (54, 55, 53, 52), (52, 53, 49, 48), (50, 54, 52, 48), (55, 51, 49, 53), (56, 57, 59, 58), (58, 59, 63, 62), (62, 63, 61, 60), (60, 61, 57, 56), (58, 62, 60, 56), (63, 59, 57, 61), (64, 65, 67, 66), (66, 67, 71, 70), (70, 71, 69, 68), (68, 69, 65, 64), (66, 70, 68, 64), (71, 67, 65, 69), (72, 73, 75, 74), (74, 75, 79, 78), (78, 79, 77, 76), (76, 77, 73, 72), (74, 78, 76, 72), (79, 75, 73, 77), (80, 81, 83, 82), (82, 83, 87, 86), (86, 87, 85, 84), (84, 85, 81, 80), (82, 86, 84, 80), (87, 83, 81, 85), (88, 89, 91, 90), (90, 91, 95, 94), (94, 95, 93, 92), (92, 93, 89, 88), (90, 94, 92, 88), (95, 91, 89, 93), (96, 97, 99, 98), (98, 99, 103, 102), (102, 103, 101, 100), (100, 101, 97, 96), (98, 102, 100, 96), (103, 99, 97, 101), (104, 105, 107, 106), (106, 107, 111, 110), (110, 111, 109, 108), (108, 109, 105, 104), (106, 110, 108, 104), (111, 107, 105, 109), (112, 113, 115, 114), (114, 115, 119, 118), (118, 119, 117, 116), (116, 117, 113, 112), (114, 118, 116, 112), (119, 115, 113, 117), (120, 121, 123, 122), (122, 123, 127, 126), (126, 127, 125, 124), (124, 125, 121, 120), (122, 126, 124, 120), (127, 123, 121, 125), (128, 129, 131, 130), (130, 131, 135, 134), (134, 135, 133, 132), (132, 133, 129, 128), (130, 134, 132, 128), (135, 131, 129, 133), (136, 137, 139, 138), (138, 139, 143, 142), (142, 143, 141, 140), (140, 141, 137, 136), (138, 142, 140, 136), (143, 139, 137, 141), (144, 145, 147, 146), (146, 147, 151, 150), (150, 151, 149, 148), (148, 149, 145, 144), (146, 150, 148, 144), (151, 147, 145, 149), (152, 153, 155, 154), (154, 155, 159, 158), (158, 159, 157, 156), (156, 157, 153, 152), (154, 158, 156, 152), (159, 155, 153, 157)])
_uv = me_cube_003.uv_layers.new(name='UVMap')
_uv.uv.foreach_set('vector', [0.375, 0.0, 0.625, 0.0, 0.625, 0.25, 0.375, 0.25, 0.375, 0.25, 0.625, 0.25, 0.625, 0.5, 0.375, 0.5, 0.375, 0.5, 0.625, 0.5, 0.625, 0.75, 0.375, 0.75, 0.375, 0.75, 0.625, 0.75, 0.625, 1.0, 0.375, 1.0, 0.125, 0.5, 0.375, 0.5, 0.375, 0.75, 0.125, 0.75, 0.625, 0.5, 0.875, 0.5, 0.875, 0.75, 0.625, 0.75, 0.375, 0.0, 0.625, 0.0, 0.625, 0.25, 0.375, 0.25, 0.375, 0.25, 0.625, 0.25, 0.625, 0.5, 0.375, 0.5, 0.375, 0.5, 0.625, 0.5, 0.625, 0.75, 0.375, 0.75, 0.375, 0.75, 0.625, 0.75, 0.625, 1.0, 0.375, 1.0, 0.125, 0.5, 0.375, 0.5, 0.375, 0.75, 0.125, 0.75, 0.625, 0.5, 0.875, 0.5, 0.875, 0.75, 0.625, 0.75, 0.375, 0.0, 0.625, 0.0, 0.625, 0.25, 0.375, 0.25, 0.375, 0.25, 0.625, 0.25, 0.625, 0.5, 0.375, 0.5, 0.375, 0.5, 0.625, 0.5, 0.625, 0.75, 0.375, 0.75, 0.375, 0.75, 0.625, 0.75, 0.625, 1.0, 0.375, 1.0, 0.125, 0.5, 0.375, 0.5, 0.375, 0.75, 0.125, 0.75, 0.625, 0.5, 0.875, 0.5, 0.875, 0.75, 0.625, 0.75, 0.375, 0.0, 0.625, 0.0, 0.625, 0.25, 0.375, 0.25, 0.375, 0.25, 0.625, 0.25, 0.625, 0.5, 0.375, 0.5, 0.375, 0.5, 0.625, 0.5, 0.625, 0.75, 0.375, 0.75, 0.375, 0.75, 0.625, 0.75, 0.625, 1.0, 0.375, 1.0, 0.125, 0.5, 0.375, 0.5, 0.375, 0.75, 0.125, 0.75, 0.625, 0.5, 0.875, 0.5, 0.875, 0.75, 0.625, 0.75, 0.375, 0.0, 0.625, 0.0, 0.625, 0.25, 0.375, 0.25, 0.375, 0.25, 0.625, 0.25, 0.625, 0.5, 0.375, 0.5, 0.375, 0.5, 0.625, 0.5, 0.625, 0.75, 0.375, 0.75, 0.375, 0.75, 0.625, 0.75, 0.625, 1.0, 0.375, 1.0, 0.125, 0.5, 0.375, 0.5, 0.375, 0.75, 0.125, 0.75, 0.625, 0.5, 0.875, 0.5, 0.875, 0.75, 0.625, 0.75, 0.375, 0.0, 0.625, 0.0, 0.625, 0.25, 0.375, 0.25, 0.375, 0.25, 0.625, 0.25, 0.625, 0.5, 0.375, 0.5, 0.375, 0.5, 0.625, 0.5, 0.625, 0.75, 0.375, 0.75, 0.375, 0.75, 0.625, 0.75, 0.625, 1.0, 0.375, 1.0, 0.125, 0.5, 0.375, 0.5, 0.375, 0.75, 0.125, 0.75, 0.625, 0.5, 0.875, 0.5, 0.875, 0.75, 0.625, 0.75, 0.375, 0.0, 0.625, 0.0, 0.625, 0.25, 0.375, 0.25, 0.375, 0.25, 0.625, 0.25, 0.625, 0.5, 0.375, 0.5, 0.375, 0.5, 0.625, 0.5, 0.625, 0.75, 0.375, 0.75, 0.375, 0.75, 0.625, 0.75, 0.625, 1.0, 0.375, 1.0, 0.125, 0.5, 0.375, 0.5, 0.375, 0.75, 0.125, 0.75, 0.625, 0.5, 0.875, 0.5, 0.875, 0.75, 0.625, 0.75, 0.375, 0.0, 0.625, 0.0, 0.625, 0.25, 0.375, 0.25, 0.375, 0.25, 0.625, 0.25, 0.625, 0.5, 0.375, 0.5, 0.375, 0.5, 0.625, 0.5, 0.625, 0.75, 0.375, 0.75, 0.375, 0.75, 0.625, 0.75, 0.625, 1.0, 0.375, 1.0, 0.125, 0.5, 0.375, 0.5, 0.375, 0.75, 0.125, 0.75, 0.625, 0.5, 0.875, 0.5, 0.875, 0.75, 0.625, 0.75, 0.375, 0.0, 0.625, 0.0, 0.625, 0.25, 0.375, 0.25, 0.375, 0.25, 0.625, 0.25, 0.625, 0.5, 0.375, 0.5, 0.375, 0.5, 0.625, 0.5, 0.625, 0.75, 0.375, 0.75, 0.375, 0.75, 0.625, 0.75, 0.625, 1.0, 0.375, 1.0, 0.125, 0.5, 0.375, 0.5, 0.375, 0.75, 0.125, 0.75, 0.625, 0.5, 0.875, 0.5, 0.875, 0.75, 0.625, 0.75, 0.375, 0.0, 0.625, 0.0, 0.625, 0.25, 0.375, 0.25, 0.375, 0.25, 0.625, 0.25, 0.625, 0.5, 0.375, 0.5, 0.375, 0.5, 0.625, 0.5, 0.625, 0.75, 0.375, 0.75, 0.375, 0.75, 0.625, 0.75, 0.625, 1.0, 0.375, 1.0, 0.125, 0.5, 0.375, 0.5, 0.375, 0.75, 0.125, 0.75, 0.625, 0.5, 0.875, 0.5, 0.875, 0.75, 0.625, 0.75, 0.375, 0.0, 0.625, 0.0, 0.625, 0.25, 0.375, 0.25, 0.375, 0.25, 0.625, 0.25, 0.625, 0.5, 0.375, 0.5, 0.375, 0.5, 0.625, 0.5, 0.625, 0.75, 0.375, 0.75, 0.375, 0.75, 0.625, 0.75, 0.625, 1.0, 0.375, 1.0, 0.125, 0.5, 0.375, 0.5, 0.375, 0.75, 0.125, 0.75, 0.625, 0.5, 0.875, 0.5, 0.875, 0.75, 0.625, 0.75, 0.375, 0.0, 0.625, 0.0, 0.625, 0.25, 0.375, 0.25, 0.375, 0.25, 0.625, 0.25, 0.625, 0.5, 0.375, 0.5, 0.375, 0.5, 0.625, 0.5, 0.625, 0.75, 0.375, 0.75, 0.375, 0.75, 0.625, 0.75, 0.625, 1.0, 0.375, 1.0, 0.125, 0.5, 0.375, 0.5, 0.375, 0.75, 0.125, 0.75, 0.625, 0.5, 0.875, 0.5, 0.875, 0.75, 0.625, 0.75, 0.375, 0.0, 0.625, 0.0, 0.625, 0.25, 0.375, 0.25, 0.375, 0.25, 0.625, 0.25, 0.625, 0.5, 0.375, 0.5, 0.375, 0.5, 0.625, 0.5, 0.625, 0.75, 0.375, 0.75, 0.375, 0.75, 0.625, 0.75, 0.625, 1.0, 0.375, 1.0, 0.125, 0.5, 0.375, 0.5, 0.375, 0.75, 0.125, 0.75, 0.625, 0.5, 0.875, 0.5, 0.875, 0.75, 0.625, 0.75, 0.375, 0.0, 0.625, 0.0, 0.625, 0.25, 0.375, 0.25, 0.375, 0.25, 0.625, 0.25, 0.625, 0.5, 0.375, 0.5, 0.375, 0.5, 0.625, 0.5, 0.625, 0.75, 0.375, 0.75, 0.375, 0.75, 0.625, 0.75, 0.625, 1.0, 0.375, 1.0, 0.125, 0.5, 0.375, 0.5, 0.375, 0.75, 0.125, 0.75, 0.625, 0.5, 0.875, 0.5, 0.875, 0.75, 0.625, 0.75, 0.375, 0.0, 0.625, 0.0, 0.625, 0.25, 0.375, 0.25, 0.375, 0.25, 0.625, 0.25, 0.625, 0.5, 0.375, 0.5, 0.375, 0.5, 0.625, 0.5, 0.625, 0.75, 0.375, 0.75, 0.375, 0.75, 0.625, 0.75, 0.625, 1.0, 0.375, 1.0, 0.125, 0.5, 0.375, 0.5, 0.375, 0.75, 0.125, 0.75, 0.625, 0.5, 0.875, 0.5, 0.875, 0.75, 0.625, 0.75, 0.375, 0.0, 0.625, 0.0, 0.625, 0.25, 0.375, 0.25, 0.375, 0.25, 0.625, 0.25, 0.625, 0.5, 0.375, 0.5, 0.375, 0.5, 0.625, 0.5, 0.625, 0.75, 0.375, 0.75, 0.375, 0.75, 0.625, 0.75, 0.625, 1.0, 0.375, 1.0, 0.125, 0.5, 0.375, 0.5, 0.375, 0.75, 0.125, 0.75, 0.625, 0.5, 0.875, 0.5, 0.875, 0.75, 0.625, 0.75, 0.375, 0.0, 0.625, 0.0, 0.625, 0.25, 0.375, 0.25, 0.375, 0.25, 0.625, 0.25, 0.625, 0.5, 0.375, 0.5, 0.375, 0.5, 0.625, 0.5, 0.625, 0.75, 0.375, 0.75, 0.375, 0.75, 0.625, 0.75, 0.625, 1.0, 0.375, 1.0, 0.125, 0.5, 0.375, 0.5, 0.375, 0.75, 0.125, 0.75, 0.625, 0.5, 0.875, 0.5, 0.875, 0.75, 0.625, 0.75, 0.375, 0.0, 0.625, 0.0, 0.625, 0.25, 0.375, 0.25, 0.375, 0.25, 0.625, 0.25, 0.625, 0.5, 0.375, 0.5, 0.375, 0.5, 0.625, 0.5, 0.625, 0.75, 0.375, 0.75, 0.375, 0.75, 0.625, 0.75, 0.625, 1.0, 0.375, 1.0, 0.125, 0.5, 0.375, 0.5, 0.375, 0.75, 0.125, 0.75, 0.625, 0.5, 0.875, 0.5, 0.875, 0.75, 0.625, 0.75, 0.375, 0.0, 0.625, 0.0, 0.625, 0.25, 0.375, 0.25, 0.375, 0.25, 0.625, 0.25, 0.625, 0.5, 0.375, 0.5, 0.375, 0.5, 0.625, 0.5, 0.625, 0.75, 0.375, 0.75, 0.375, 0.75, 0.625, 0.75, 0.625, 1.0, 0.375, 1.0, 0.125, 0.5, 0.375, 0.5, 0.375, 0.75, 0.125, 0.75, 0.625, 0.5, 0.875, 0.5, 0.875, 0.75, 0.625, 0.75, 0.375, 0.0, 0.625, 0.0, 0.625, 0.25, 0.375, 0.25, 0.375, 0.25, 0.625, 0.25, 0.625, 0.5, 0.375, 0.5, 0.375, 0.5, 0.625, 0.5, 0.625, 0.75, 0.375, 0.75, 0.375, 0.75, 0.625, 0.75, 0.625, 1.0, 0.375, 1.0, 0.125, 0.5, 0.375, 0.5, 0.375, 0.75, 0.125, 0.75, 0.625, 0.5, 0.875, 0.5, 0.875, 0.75, 0.625, 0.75])
me_cube_003.update()
me_cube_007 = bpy.data.meshes.new('Cube.007')
me_cube_007.from_pydata([(-0.6209, -1.0, -1.0), (-0.6209, -1.0, 1.0), (-0.6209, 1.0, -1.0), (-0.6209, 1.0, 1.0), (0.6209, -1.0, -1.0), (0.6209, -1.0, 1.0), (0.6209, 1.0, -1.0), (0.6209, 1.0, 1.0), (-0.6209, -3.4, -1.0), (-0.6209, -3.4, 1.0), (-0.6209, -1.4, -1.0), (-0.6209, -1.4, 1.0), (0.6209, -3.4, -1.0), (0.6209, -3.4, 1.0), (0.6209, -1.4, -1.0), (0.6209, -1.4, 1.0), (-0.6209, -5.8, -1.0), (-0.6209, -5.8, 1.0), (-0.6209, -3.8, -1.0), (-0.6209, -3.8, 1.0), (0.6209, -5.8, -1.0), (0.6209, -5.8, 1.0), (0.6209, -3.8, -1.0), (0.6209, -3.8, 1.0), (-0.6209, -8.2, -1.0), (-0.6209, -8.2, 1.0), (-0.6209, -6.2, -1.0), (-0.6209, -6.2, 1.0), (0.6209, -8.2, -1.0), (0.6209, -8.2, 1.0), (0.6209, -6.2, -1.0), (0.6209, -6.2, 1.0), (-0.6209, -10.6, -1.0), (-0.6209, -10.6, 1.0), (-0.6209, -8.6, -1.0), (-0.6209, -8.6, 1.0), (0.6209, -10.6, -1.0), (0.6209, -10.6, 1.0), (0.6209, -8.6, -1.0), (0.6209, -8.6, 1.0), (-0.6209, -13.0, -1.0), (-0.6209, -13.0, 1.0), (-0.6209, -11.0, -1.0), (-0.6209, -11.0, 1.0), (0.6209, -13.0, -1.0), (0.6209, -13.0, 1.0), (0.6209, -11.0, -1.0), (0.6209, -11.0, 1.0), (-0.6209, -15.4, -1.0), (-0.6209, -15.4, 1.0), (-0.6209, -13.4, -1.0), (-0.6209, -13.4, 1.0), (0.6209, -15.4, -1.0), (0.6209, -15.4, 1.0), (0.6209, -13.4, -1.0), (0.6209, -13.4, 1.0), (-0.6209, -17.8, -1.0), (-0.6209, -17.8, 1.0), (-0.6209, -15.8, -1.0), (-0.6209, -15.8, 1.0), (0.6209, -17.8, -1.0), (0.6209, -17.8, 1.0), (0.6209, -15.8, -1.0), (0.6209, -15.8, 1.0), (-0.6209, -20.2, -1.0), (-0.6209, -20.2, 1.0), (-0.6209, -18.2, -1.0), (-0.6209, -18.2, 1.0), (0.6209, -20.2, -1.0), (0.6209, -20.2, 1.0), (0.6209, -18.2, -1.0), (0.6209, -18.2, 1.0), (-0.6209, -22.6, -1.0), (-0.6209, -22.6, 1.0), (-0.6209, -20.6, -1.0), (-0.6209, -20.6, 1.0), (0.6209, -22.6, -1.0), (0.6209, -22.6, 1.0), (0.6209, -20.6, -1.0), (0.6209, -20.6, 1.0), (-0.6209, -25.0, -1.0), (-0.6209, -25.0, 1.0), (-0.6209, -23.0, -1.0), (-0.6209, -23.0, 1.0), (0.6209, -25.0, -1.0), (0.6209, -25.0, 1.0), (0.6209, -23.0, -1.0), (0.6209, -23.0, 1.0), (-0.6209, -27.4, -1.0), (-0.6209, -27.4, 1.0), (-0.6209, -25.4, -1.0), (-0.6209, -25.4, 1.0), (0.6209, -27.4, -1.0), (0.6209, -27.4, 1.0), (0.6209, -25.4, -1.0), (0.6209, -25.4, 1.0), (-0.6209, -29.8, -1.0), (-0.6209, -29.8, 1.0), (-0.6209, -27.8, -1.0), (-0.6209, -27.8, 1.0), (0.6209, -29.8, -1.0), (0.6209, -29.8, 1.0), (0.6209, -27.8, -1.0), (0.6209, -27.8, 1.0), (-0.6209, -32.2, -1.0), (-0.6209, -32.2, 1.0), (-0.6209, -30.2, -1.0), (-0.6209, -30.2, 1.0), (0.6209, -32.2, -1.0), (0.6209, -32.2, 1.0), (0.6209, -30.2, -1.0), (0.6209, -30.2, 1.0), (-0.6209, -34.6, -1.0), (-0.6209, -34.6, 1.0), (-0.6209, -32.6, -1.0), (-0.6209, -32.6, 1.0), (0.6209, -34.6, -1.0), (0.6209, -34.6, 1.0), (0.6209, -32.6, -1.0), (0.6209, -32.6, 1.0), (-0.6209, -37.0, -1.0), (-0.6209, -37.0, 1.0), (-0.6209, -35.0, -1.0), (-0.6209, -35.0, 1.0), (0.6209, -37.0, -1.0), (0.6209, -37.0, 1.0), (0.6209, -35.0, -1.0), (0.6209, -35.0, 1.0), (-0.6209, -39.4, -1.0), (-0.6209, -39.4, 1.0), (-0.6209, -37.4, -1.0), (-0.6209, -37.4, 1.0), (0.6209, -39.4, -1.0), (0.6209, -39.4, 1.0), (0.6209, -37.4, -1.0), (0.6209, -37.4, 1.0), (-0.6209, -41.8, -1.0), (-0.6209, -41.8, 1.0), (-0.6209, -39.8, -1.0), (-0.6209, -39.8, 1.0), (0.6209, -41.8, -1.0), (0.6209, -41.8, 1.0), (0.6209, -39.8, -1.0), (0.6209, -39.8, 1.0), (-0.6209, -44.2, -1.0), (-0.6209, -44.2, 1.0), (-0.6209, -42.2, -1.0), (-0.6209, -42.2, 1.0), (0.6209, -44.2, -1.0), (0.6209, -44.2, 1.0), (0.6209, -42.2, -1.0), (0.6209, -42.2, 1.0), (-0.6209, -46.6, -1.0), (-0.6209, -46.6, 1.0), (-0.6209, -44.6, -1.0), (-0.6209, -44.6, 1.0), (0.6209, -46.6, -1.0), (0.6209, -46.6, 1.0), (0.6209, -44.6, -1.0), (0.6209, -44.6, 1.0), (-0.6209, 47.03, -1.0), (-0.6209, 47.03, 1.0), (-0.6209, 49.03, -1.0), (-0.6209, 49.03, 1.0), (0.6209, 47.03, -1.0), (0.6209, 47.03, 1.0), (0.6209, 49.03, -1.0), (0.6209, 49.03, 1.0), (-0.6209, 44.63, -1.0), (-0.6209, 44.63, 1.0), (-0.6209, 46.63, -1.0), (-0.6209, 46.63, 1.0), (0.6209, 44.63, -1.0), (0.6209, 44.63, 1.0), (0.6209, 46.63, -1.0), (0.6209, 46.63, 1.0), (-0.6209, 42.23, -1.0), (-0.6209, 42.23, 1.0), (-0.6209, 44.23, -1.0), (-0.6209, 44.23, 1.0), (0.6209, 42.23, -1.0), (0.6209, 42.23, 1.0), (0.6209, 44.23, -1.0), (0.6209, 44.23, 1.0), (-0.6209, 39.83, -1.0), (-0.6209, 39.83, 1.0), (-0.6209, 41.83, -1.0), (-0.6209, 41.83, 1.0), (0.6209, 39.83, -1.0), (0.6209, 39.83, 1.0), (0.6209, 41.83, -1.0), (0.6209, 41.83, 1.0), (-0.6209, 37.43, -1.0), (-0.6209, 37.43, 1.0), (-0.6209, 39.43, -1.0), (-0.6209, 39.43, 1.0), (0.6209, 37.43, -1.0), (0.6209, 37.43, 1.0), (0.6209, 39.43, -1.0), (0.6209, 39.43, 1.0), (-0.6209, 35.03, -1.0), (-0.6209, 35.03, 1.0), (-0.6209, 37.03, -1.0), (-0.6209, 37.03, 1.0), (0.6209, 35.03, -1.0), (0.6209, 35.03, 1.0), (0.6209, 37.03, -1.0), (0.6209, 37.03, 1.0), (-0.6209, 32.63, -1.0), (-0.6209, 32.63, 1.0), (-0.6209, 34.63, -1.0), (-0.6209, 34.63, 1.0), (0.6209, 32.63, -1.0), (0.6209, 32.63, 1.0), (0.6209, 34.63, -1.0), (0.6209, 34.63, 1.0), (-0.6209, 30.23, -1.0), (-0.6209, 30.23, 1.0), (-0.6209, 32.23, -1.0), (-0.6209, 32.23, 1.0), (0.6209, 30.23, -1.0), (0.6209, 30.23, 1.0), (0.6209, 32.23, -1.0), (0.6209, 32.23, 1.0), (-0.6209, 27.83, -1.0), (-0.6209, 27.83, 1.0), (-0.6209, 29.83, -1.0), (-0.6209, 29.83, 1.0), (0.6209, 27.83, -1.0), (0.6209, 27.83, 1.0), (0.6209, 29.83, -1.0), (0.6209, 29.83, 1.0), (-0.6209, 25.43, -1.0), (-0.6209, 25.43, 1.0), (-0.6209, 27.43, -1.0), (-0.6209, 27.43, 1.0), (0.6209, 25.43, -1.0), (0.6209, 25.43, 1.0), (0.6209, 27.43, -1.0), (0.6209, 27.43, 1.0), (-0.6209, 23.03, -1.0), (-0.6209, 23.03, 1.0), (-0.6209, 25.03, -1.0), (-0.6209, 25.03, 1.0), (0.6209, 23.03, -1.0), (0.6209, 23.03, 1.0), (0.6209, 25.03, -1.0), (0.6209, 25.03, 1.0), (-0.6209, 20.63, -1.0), (-0.6209, 20.63, 1.0), (-0.6209, 22.63, -1.0), (-0.6209, 22.63, 1.0), (0.6209, 20.63, -1.0), (0.6209, 20.63, 1.0), (0.6209, 22.63, -1.0), (0.6209, 22.63, 1.0), (-0.6209, 18.23, -1.0), (-0.6209, 18.23, 1.0), (-0.6209, 20.23, -1.0), (-0.6209, 20.23, 1.0), (0.6209, 18.23, -1.0), (0.6209, 18.23, 1.0), (0.6209, 20.23, -1.0), (0.6209, 20.23, 1.0), (-0.6209, 15.83, -1.0), (-0.6209, 15.83, 1.0), (-0.6209, 17.83, -1.0), (-0.6209, 17.83, 1.0), (0.6209, 15.83, -1.0), (0.6209, 15.83, 1.0), (0.6209, 17.83, -1.0), (0.6209, 17.83, 1.0), (-0.6209, 13.43, -1.0), (-0.6209, 13.43, 1.0), (-0.6209, 15.43, -1.0), (-0.6209, 15.43, 1.0), (0.6209, 13.43, -1.0), (0.6209, 13.43, 1.0), (0.6209, 15.43, -1.0), (0.6209, 15.43, 1.0), (-0.6209, 11.03, -1.0), (-0.6209, 11.03, 1.0), (-0.6209, 13.03, -1.0), (-0.6209, 13.03, 1.0), (0.6209, 11.03, -1.0), (0.6209, 11.03, 1.0), (0.6209, 13.03, -1.0), (0.6209, 13.03, 1.0), (-0.6209, 8.628, -1.0), (-0.6209, 8.628, 1.0), (-0.6209, 10.63, -1.0), (-0.6209, 10.63, 1.0), (0.6209, 8.628, -1.0), (0.6209, 8.628, 1.0), (0.6209, 10.63, -1.0), (0.6209, 10.63, 1.0), (-0.6209, 6.228, -1.0), (-0.6209, 6.228, 1.0), (-0.6209, 8.228, -1.0), (-0.6209, 8.228, 1.0), (0.6209, 6.228, -1.0), (0.6209, 6.228, 1.0), (0.6209, 8.228, -1.0), (0.6209, 8.228, 1.0), (-0.6209, 3.828, -1.0), (-0.6209, 3.828, 1.0), (-0.6209, 5.828, -1.0), (-0.6209, 5.828, 1.0), (0.6209, 3.828, -1.0), (0.6209, 3.828, 1.0), (0.6209, 5.828, -1.0), (0.6209, 5.828, 1.0), (-0.6209, 1.428, -1.0), (-0.6209, 1.428, 1.0), (-0.6209, 3.428, -1.0), (-0.6209, 3.428, 1.0), (0.6209, 1.428, -1.0), (0.6209, 1.428, 1.0), (0.6209, 3.428, -1.0), (0.6209, 3.428, 1.0)], [], [(0, 1, 3, 2), (2, 3, 7, 6), (6, 7, 5, 4), (4, 5, 1, 0), (2, 6, 4, 0), (7, 3, 1, 5), (8, 9, 11, 10), (10, 11, 15, 14), (14, 15, 13, 12), (12, 13, 9, 8), (10, 14, 12, 8), (15, 11, 9, 13), (16, 17, 19, 18), (18, 19, 23, 22), (22, 23, 21, 20), (20, 21, 17, 16), (18, 22, 20, 16), (23, 19, 17, 21), (24, 25, 27, 26), (26, 27, 31, 30), (30, 31, 29, 28), (28, 29, 25, 24), (26, 30, 28, 24), (31, 27, 25, 29), (32, 33, 35, 34), (34, 35, 39, 38), (38, 39, 37, 36), (36, 37, 33, 32), (34, 38, 36, 32), (39, 35, 33, 37), (40, 41, 43, 42), (42, 43, 47, 46), (46, 47, 45, 44), (44, 45, 41, 40), (42, 46, 44, 40), (47, 43, 41, 45), (48, 49, 51, 50), (50, 51, 55, 54), (54, 55, 53, 52), (52, 53, 49, 48), (50, 54, 52, 48), (55, 51, 49, 53), (56, 57, 59, 58), (58, 59, 63, 62), (62, 63, 61, 60), (60, 61, 57, 56), (58, 62, 60, 56), (63, 59, 57, 61), (64, 65, 67, 66), (66, 67, 71, 70), (70, 71, 69, 68), (68, 69, 65, 64), (66, 70, 68, 64), (71, 67, 65, 69), (72, 73, 75, 74), (74, 75, 79, 78), (78, 79, 77, 76), (76, 77, 73, 72), (74, 78, 76, 72), (79, 75, 73, 77), (80, 81, 83, 82), (82, 83, 87, 86), (86, 87, 85, 84), (84, 85, 81, 80), (82, 86, 84, 80), (87, 83, 81, 85), (88, 89, 91, 90), (90, 91, 95, 94), (94, 95, 93, 92), (92, 93, 89, 88), (90, 94, 92, 88), (95, 91, 89, 93), (96, 97, 99, 98), (98, 99, 103, 102), (102, 103, 101, 100), (100, 101, 97, 96), (98, 102, 100, 96), (103, 99, 97, 101), (104, 105, 107, 106), (106, 107, 111, 110), (110, 111, 109, 108), (108, 109, 105, 104), (106, 110, 108, 104), (111, 107, 105, 109), (112, 113, 115, 114), (114, 115, 119, 118), (118, 119, 117, 116), (116, 117, 113, 112), (114, 118, 116, 112), (119, 115, 113, 117), (120, 121, 123, 122), (122, 123, 127, 126), (126, 127, 125, 124), (124, 125, 121, 120), (122, 126, 124, 120), (127, 123, 121, 125), (128, 129, 131, 130), (130, 131, 135, 134), (134, 135, 133, 132), (132, 133, 129, 128), (130, 134, 132, 128), (135, 131, 129, 133), (136, 137, 139, 138), (138, 139, 143, 142), (142, 143, 141, 140), (140, 141, 137, 136), (138, 142, 140, 136), (143, 139, 137, 141), (144, 145, 147, 146), (146, 147, 151, 150), (150, 151, 149, 148), (148, 149, 145, 144), (146, 150, 148, 144), (151, 147, 145, 149), (152, 153, 155, 154), (154, 155, 159, 158), (158, 159, 157, 156), (156, 157, 153, 152), (154, 158, 156, 152), (159, 155, 153, 157), (160, 161, 163, 162), (162, 163, 167, 166), (166, 167, 165, 164), (164, 165, 161, 160), (162, 166, 164, 160), (167, 163, 161, 165), (168, 169, 171, 170), (170, 171, 175, 174), (174, 175, 173, 172), (172, 173, 169, 168), (170, 174, 172, 168), (175, 171, 169, 173), (176, 177, 179, 178), (178, 179, 183, 182), (182, 183, 181, 180), (180, 181, 177, 176), (178, 182, 180, 176), (183, 179, 177, 181), (184, 185, 187, 186), (186, 187, 191, 190), (190, 191, 189, 188), (188, 189, 185, 184), (186, 190, 188, 184), (191, 187, 185, 189), (192, 193, 195, 194), (194, 195, 199, 198), (198, 199, 197, 196), (196, 197, 193, 192), (194, 198, 196, 192), (199, 195, 193, 197), (200, 201, 203, 202), (202, 203, 207, 206), (206, 207, 205, 204), (204, 205, 201, 200), (202, 206, 204, 200), (207, 203, 201, 205), (208, 209, 211, 210), (210, 211, 215, 214), (214, 215, 213, 212), (212, 213, 209, 208), (210, 214, 212, 208), (215, 211, 209, 213), (216, 217, 219, 218), (218, 219, 223, 222), (222, 223, 221, 220), (220, 221, 217, 216), (218, 222, 220, 216), (223, 219, 217, 221), (224, 225, 227, 226), (226, 227, 231, 230), (230, 231, 229, 228), (228, 229, 225, 224), (226, 230, 228, 224), (231, 227, 225, 229), (232, 233, 235, 234), (234, 235, 239, 238), (238, 239, 237, 236), (236, 237, 233, 232), (234, 238, 236, 232), (239, 235, 233, 237), (240, 241, 243, 242), (242, 243, 247, 246), (246, 247, 245, 244), (244, 245, 241, 240), (242, 246, 244, 240), (247, 243, 241, 245), (248, 249, 251, 250), (250, 251, 255, 254), (254, 255, 253, 252), (252, 253, 249, 248), (250, 254, 252, 248), (255, 251, 249, 253), (256, 257, 259, 258), (258, 259, 263, 262), (262, 263, 261, 260), (260, 261, 257, 256), (258, 262, 260, 256), (263, 259, 257, 261), (264, 265, 267, 266), (266, 267, 271, 270), (270, 271, 269, 268), (268, 269, 265, 264), (266, 270, 268, 264), (271, 267, 265, 269), (272, 273, 275, 274), (274, 275, 279, 278), (278, 279, 277, 276), (276, 277, 273, 272), (274, 278, 276, 272), (279, 275, 273, 277), (280, 281, 283, 282), (282, 283, 287, 286), (286, 287, 285, 284), (284, 285, 281, 280), (282, 286, 284, 280), (287, 283, 281, 285), (288, 289, 291, 290), (290, 291, 295, 294), (294, 295, 293, 292), (292, 293, 289, 288), (290, 294, 292, 288), (295, 291, 289, 293), (296, 297, 299, 298), (298, 299, 303, 302), (302, 303, 301, 300), (300, 301, 297, 296), (298, 302, 300, 296), (303, 299, 297, 301), (304, 305, 307, 306), (306, 307, 311, 310), (310, 311, 309, 308), (308, 309, 305, 304), (306, 310, 308, 304), (311, 307, 305, 309), (312, 313, 315, 314), (314, 315, 319, 318), (318, 319, 317, 316), (316, 317, 313, 312), (314, 318, 316, 312), (319, 315, 313, 317)])
_uv = me_cube_007.uv_layers.new(name='UVMap')
_uv.uv.foreach_set('vector', [0.375, 0.0, 0.625, 0.0, 0.625, 0.25, 0.375, 0.25, 0.375, 0.25, 0.625, 0.25, 0.625, 0.5, 0.375, 0.5, 0.375, 0.5, 0.625, 0.5, 0.625, 0.75, 0.375, 0.75, 0.375, 0.75, 0.625, 0.75, 0.625, 1.0, 0.375, 1.0, 0.125, 0.5, 0.375, 0.5, 0.375, 0.75, 0.125, 0.75, 0.625, 0.5, 0.875, 0.5, 0.875, 0.75, 0.625, 0.75, 0.375, 0.0, 0.625, 0.0, 0.625, 0.25, 0.375, 0.25, 0.375, 0.25, 0.625, 0.25, 0.625, 0.5, 0.375, 0.5, 0.375, 0.5, 0.625, 0.5, 0.625, 0.75, 0.375, 0.75, 0.375, 0.75, 0.625, 0.75, 0.625, 1.0, 0.375, 1.0, 0.125, 0.5, 0.375, 0.5, 0.375, 0.75, 0.125, 0.75, 0.625, 0.5, 0.875, 0.5, 0.875, 0.75, 0.625, 0.75, 0.375, 0.0, 0.625, 0.0, 0.625, 0.25, 0.375, 0.25, 0.375, 0.25, 0.625, 0.25, 0.625, 0.5, 0.375, 0.5, 0.375, 0.5, 0.625, 0.5, 0.625, 0.75, 0.375, 0.75, 0.375, 0.75, 0.625, 0.75, 0.625, 1.0, 0.375, 1.0, 0.125, 0.5, 0.375, 0.5, 0.375, 0.75, 0.125, 0.75, 0.625, 0.5, 0.875, 0.5, 0.875, 0.75, 0.625, 0.75, 0.375, 0.0, 0.625, 0.0, 0.625, 0.25, 0.375, 0.25, 0.375, 0.25, 0.625, 0.25, 0.625, 0.5, 0.375, 0.5, 0.375, 0.5, 0.625, 0.5, 0.625, 0.75, 0.375, 0.75, 0.375, 0.75, 0.625, 0.75, 0.625, 1.0, 0.375, 1.0, 0.125, 0.5, 0.375, 0.5, 0.375, 0.75, 0.125, 0.75, 0.625, 0.5, 0.875, 0.5, 0.875, 0.75, 0.625, 0.75, 0.375, 0.0, 0.625, 0.0, 0.625, 0.25, 0.375, 0.25, 0.375, 0.25, 0.625, 0.25, 0.625, 0.5, 0.375, 0.5, 0.375, 0.5, 0.625, 0.5, 0.625, 0.75, 0.375, 0.75, 0.375, 0.75, 0.625, 0.75, 0.625, 1.0, 0.375, 1.0, 0.125, 0.5, 0.375, 0.5, 0.375, 0.75, 0.125, 0.75, 0.625, 0.5, 0.875, 0.5, 0.875, 0.75, 0.625, 0.75, 0.375, 0.0, 0.625, 0.0, 0.625, 0.25, 0.375, 0.25, 0.375, 0.25, 0.625, 0.25, 0.625, 0.5, 0.375, 0.5, 0.375, 0.5, 0.625, 0.5, 0.625, 0.75, 0.375, 0.75, 0.375, 0.75, 0.625, 0.75, 0.625, 1.0, 0.375, 1.0, 0.125, 0.5, 0.375, 0.5, 0.375, 0.75, 0.125, 0.75, 0.625, 0.5, 0.875, 0.5, 0.875, 0.75, 0.625, 0.75, 0.375, 0.0, 0.625, 0.0, 0.625, 0.25, 0.375, 0.25, 0.375, 0.25, 0.625, 0.25, 0.625, 0.5, 0.375, 0.5, 0.375, 0.5, 0.625, 0.5, 0.625, 0.75, 0.375, 0.75, 0.375, 0.75, 0.625, 0.75, 0.625, 1.0, 0.375, 1.0, 0.125, 0.5, 0.375, 0.5, 0.375, 0.75, 0.125, 0.75, 0.625, 0.5, 0.875, 0.5, 0.875, 0.75, 0.625, 0.75, 0.375, 0.0, 0.625, 0.0, 0.625, 0.25, 0.375, 0.25, 0.375, 0.25, 0.625, 0.25, 0.625, 0.5, 0.375, 0.5, 0.375, 0.5, 0.625, 0.5, 0.625, 0.75, 0.375, 0.75, 0.375, 0.75, 0.625, 0.75, 0.625, 1.0, 0.375, 1.0, 0.125, 0.5, 0.375, 0.5, 0.375, 0.75, 0.125, 0.75, 0.625, 0.5, 0.875, 0.5, 0.875, 0.75, 0.625, 0.75, 0.375, 0.0, 0.625, 0.0, 0.625, 0.25, 0.375, 0.25, 0.375, 0.25, 0.625, 0.25, 0.625, 0.5, 0.375, 0.5, 0.375, 0.5, 0.625, 0.5, 0.625, 0.75, 0.375, 0.75, 0.375, 0.75, 0.625, 0.75, 0.625, 1.0, 0.375, 1.0, 0.125, 0.5, 0.375, 0.5, 0.375, 0.75, 0.125, 0.75, 0.625, 0.5, 0.875, 0.5, 0.875, 0.75, 0.625, 0.75, 0.375, 0.0, 0.625, 0.0, 0.625, 0.25, 0.375, 0.25, 0.375, 0.25, 0.625, 0.25, 0.625, 0.5, 0.375, 0.5, 0.375, 0.5, 0.625, 0.5, 0.625, 0.75, 0.375, 0.75, 0.375, 0.75, 0.625, 0.75, 0.625, 1.0, 0.375, 1.0, 0.125, 0.5, 0.375, 0.5, 0.375, 0.75, 0.125, 0.75, 0.625, 0.5, 0.875, 0.5, 0.875, 0.75, 0.625, 0.75, 0.375, 0.0, 0.625, 0.0, 0.625, 0.25, 0.375, 0.25, 0.375, 0.25, 0.625, 0.25, 0.625, 0.5, 0.375, 0.5, 0.375, 0.5, 0.625, 0.5, 0.625, 0.75, 0.375, 0.75, 0.375, 0.75, 0.625, 0.75, 0.625, 1.0, 0.375, 1.0, 0.125, 0.5, 0.375, 0.5, 0.375, 0.75, 0.125, 0.75, 0.625, 0.5, 0.875, 0.5, 0.875, 0.75, 0.625, 0.75, 0.375, 0.0, 0.625, 0.0, 0.625, 0.25, 0.375, 0.25, 0.375, 0.25, 0.625, 0.25, 0.625, 0.5, 0.375, 0.5, 0.375, 0.5, 0.625, 0.5, 0.625, 0.75, 0.375, 0.75, 0.375, 0.75, 0.625, 0.75, 0.625, 1.0, 0.375, 1.0, 0.125, 0.5, 0.375, 0.5, 0.375, 0.75, 0.125, 0.75, 0.625, 0.5, 0.875, 0.5, 0.875, 0.75, 0.625, 0.75, 0.375, 0.0, 0.625, 0.0, 0.625, 0.25, 0.375, 0.25, 0.375, 0.25, 0.625, 0.25, 0.625, 0.5, 0.375, 0.5, 0.375, 0.5, 0.625, 0.5, 0.625, 0.75, 0.375, 0.75, 0.375, 0.75, 0.625, 0.75, 0.625, 1.0, 0.375, 1.0, 0.125, 0.5, 0.375, 0.5, 0.375, 0.75, 0.125, 0.75, 0.625, 0.5, 0.875, 0.5, 0.875, 0.75, 0.625, 0.75, 0.375, 0.0, 0.625, 0.0, 0.625, 0.25, 0.375, 0.25, 0.375, 0.25, 0.625, 0.25, 0.625, 0.5, 0.375, 0.5, 0.375, 0.5, 0.625, 0.5, 0.625, 0.75, 0.375, 0.75, 0.375, 0.75, 0.625, 0.75, 0.625, 1.0, 0.375, 1.0, 0.125, 0.5, 0.375, 0.5, 0.375, 0.75, 0.125, 0.75, 0.625, 0.5, 0.875, 0.5, 0.875, 0.75, 0.625, 0.75, 0.375, 0.0, 0.625, 0.0, 0.625, 0.25, 0.375, 0.25, 0.375, 0.25, 0.625, 0.25, 0.625, 0.5, 0.375, 0.5, 0.375, 0.5, 0.625, 0.5, 0.625, 0.75, 0.375, 0.75, 0.375, 0.75, 0.625, 0.75, 0.625, 1.0, 0.375, 1.0, 0.125, 0.5, 0.375, 0.5, 0.375, 0.75, 0.125, 0.75, 0.625, 0.5, 0.875, 0.5, 0.875, 0.75, 0.625, 0.75, 0.375, 0.0, 0.625, 0.0, 0.625, 0.25, 0.375, 0.25, 0.375, 0.25, 0.625, 0.25, 0.625, 0.5, 0.375, 0.5, 0.375, 0.5, 0.625, 0.5, 0.625, 0.75, 0.375, 0.75, 0.375, 0.75, 0.625, 0.75, 0.625, 1.0, 0.375, 1.0, 0.125, 0.5, 0.375, 0.5, 0.375, 0.75, 0.125, 0.75, 0.625, 0.5, 0.875, 0.5, 0.875, 0.75, 0.625, 0.75, 0.375, 0.0, 0.625, 0.0, 0.625, 0.25, 0.375, 0.25, 0.375, 0.25, 0.625, 0.25, 0.625, 0.5, 0.375, 0.5, 0.375, 0.5, 0.625, 0.5, 0.625, 0.75, 0.375, 0.75, 0.375, 0.75, 0.625, 0.75, 0.625, 1.0, 0.375, 1.0, 0.125, 0.5, 0.375, 0.5, 0.375, 0.75, 0.125, 0.75, 0.625, 0.5, 0.875, 0.5, 0.875, 0.75, 0.625, 0.75, 0.375, 0.0, 0.625, 0.0, 0.625, 0.25, 0.375, 0.25, 0.375, 0.25, 0.625, 0.25, 0.625, 0.5, 0.375, 0.5, 0.375, 0.5, 0.625, 0.5, 0.625, 0.75, 0.375, 0.75, 0.375, 0.75, 0.625, 0.75, 0.625, 1.0, 0.375, 1.0, 0.125, 0.5, 0.375, 0.5, 0.375, 0.75, 0.125, 0.75, 0.625, 0.5, 0.875, 0.5, 0.875, 0.75, 0.625, 0.75, 0.375, 0.0, 0.625, 0.0, 0.625, 0.25, 0.375, 0.25, 0.375, 0.25, 0.625, 0.25, 0.625, 0.5, 0.375, 0.5, 0.375, 0.5, 0.625, 0.5, 0.625, 0.75, 0.375, 0.75, 0.375, 0.75, 0.625, 0.75, 0.625, 1.0, 0.375, 1.0, 0.125, 0.5, 0.375, 0.5, 0.375, 0.75, 0.125, 0.75, 0.625, 0.5, 0.875, 0.5, 0.875, 0.75, 0.625, 0.75, 0.375, 0.0, 0.625, 0.0, 0.625, 0.25, 0.375, 0.25, 0.375, 0.25, 0.625, 0.25, 0.625, 0.5, 0.375, 0.5, 0.375, 0.5, 0.625, 0.5, 0.625, 0.75, 0.375, 0.75, 0.375, 0.75, 0.625, 0.75, 0.625, 1.0, 0.375, 1.0, 0.125, 0.5, 0.375, 0.5, 0.375, 0.75, 0.125, 0.75, 0.625, 0.5, 0.875, 0.5, 0.875, 0.75, 0.625, 0.75, 0.375, 0.0, 0.625, 0.0, 0.625, 0.25, 0.375, 0.25, 0.375, 0.25, 0.625, 0.25, 0.625, 0.5, 0.375, 0.5, 0.375, 0.5, 0.625, 0.5, 0.625, 0.75, 0.375, 0.75, 0.375, 0.75, 0.625, 0.75, 0.625, 1.0, 0.375, 1.0, 0.125, 0.5, 0.375, 0.5, 0.375, 0.75, 0.125, 0.75, 0.625, 0.5, 0.875, 0.5, 0.875, 0.75, 0.625, 0.75, 0.375, 0.0, 0.625, 0.0, 0.625, 0.25, 0.375, 0.25, 0.375, 0.25, 0.625, 0.25, 0.625, 0.5, 0.375, 0.5, 0.375, 0.5, 0.625, 0.5, 0.625, 0.75, 0.375, 0.75, 0.375, 0.75, 0.625, 0.75, 0.625, 1.0, 0.375, 1.0, 0.125, 0.5, 0.375, 0.5, 0.375, 0.75, 0.125, 0.75, 0.625, 0.5, 0.875, 0.5, 0.875, 0.75, 0.625, 0.75, 0.375, 0.0, 0.625, 0.0, 0.625, 0.25, 0.375, 0.25, 0.375, 0.25, 0.625, 0.25, 0.625, 0.5, 0.375, 0.5, 0.375, 0.5, 0.625, 0.5, 0.625, 0.75, 0.375, 0.75, 0.375, 0.75, 0.625, 0.75, 0.625, 1.0, 0.375, 1.0, 0.125, 0.5, 0.375, 0.5, 0.375, 0.75, 0.125, 0.75, 0.625, 0.5, 0.875, 0.5, 0.875, 0.75, 0.625, 0.75, 0.375, 0.0, 0.625, 0.0, 0.625, 0.25, 0.375, 0.25, 0.375, 0.25, 0.625, 0.25, 0.625, 0.5, 0.375, 0.5, 0.375, 0.5, 0.625, 0.5, 0.625, 0.75, 0.375, 0.75, 0.375, 0.75, 0.625, 0.75, 0.625, 1.0, 0.375, 1.0, 0.125, 0.5, 0.375, 0.5, 0.375, 0.75, 0.125, 0.75, 0.625, 0.5, 0.875, 0.5, 0.875, 0.75, 0.625, 0.75, 0.375, 0.0, 0.625, 0.0, 0.625, 0.25, 0.375, 0.25, 0.375, 0.25, 0.625, 0.25, 0.625, 0.5, 0.375, 0.5, 0.375, 0.5, 0.625, 0.5, 0.625, 0.75, 0.375, 0.75, 0.375, 0.75, 0.625, 0.75, 0.625, 1.0, 0.375, 1.0, 0.125, 0.5, 0.375, 0.5, 0.375, 0.75, 0.125, 0.75, 0.625, 0.5, 0.875, 0.5, 0.875, 0.75, 0.625, 0.75, 0.375, 0.0, 0.625, 0.0, 0.625, 0.25, 0.375, 0.25, 0.375, 0.25, 0.625, 0.25, 0.625, 0.5, 0.375, 0.5, 0.375, 0.5, 0.625, 0.5, 0.625, 0.75, 0.375, 0.75, 0.375, 0.75, 0.625, 0.75, 0.625, 1.0, 0.375, 1.0, 0.125, 0.5, 0.375, 0.5, 0.375, 0.75, 0.125, 0.75, 0.625, 0.5, 0.875, 0.5, 0.875, 0.75, 0.625, 0.75, 0.375, 0.0, 0.625, 0.0, 0.625, 0.25, 0.375, 0.25, 0.375, 0.25, 0.625, 0.25, 0.625, 0.5, 0.375, 0.5, 0.375, 0.5, 0.625, 0.5, 0.625, 0.75, 0.375, 0.75, 0.375, 0.75, 0.625, 0.75, 0.625, 1.0, 0.375, 1.0, 0.125, 0.5, 0.375, 0.5, 0.375, 0.75, 0.125, 0.75, 0.625, 0.5, 0.875, 0.5, 0.875, 0.75, 0.625, 0.75, 0.375, 0.0, 0.625, 0.0, 0.625, 0.25, 0.375, 0.25, 0.375, 0.25, 0.625, 0.25, 0.625, 0.5, 0.375, 0.5, 0.375, 0.5, 0.625, 0.5, 0.625, 0.75, 0.375, 0.75, 0.375, 0.75, 0.625, 0.75, 0.625, 1.0, 0.375, 1.0, 0.125, 0.5, 0.375, 0.5, 0.375, 0.75, 0.125, 0.75, 0.625, 0.5, 0.875, 0.5, 0.875, 0.75, 0.625, 0.75, 0.375, 0.0, 0.625, 0.0, 0.625, 0.25, 0.375, 0.25, 0.375, 0.25, 0.625, 0.25, 0.625, 0.5, 0.375, 0.5, 0.375, 0.5, 0.625, 0.5, 0.625, 0.75, 0.375, 0.75, 0.375, 0.75, 0.625, 0.75, 0.625, 1.0, 0.375, 1.0, 0.125, 0.5, 0.375, 0.5, 0.375, 0.75, 0.125, 0.75, 0.625, 0.5, 0.875, 0.5, 0.875, 0.75, 0.625, 0.75, 0.375, 0.0, 0.625, 0.0, 0.625, 0.25, 0.375, 0.25, 0.375, 0.25, 0.625, 0.25, 0.625, 0.5, 0.375, 0.5, 0.375, 0.5, 0.625, 0.5, 0.625, 0.75, 0.375, 0.75, 0.375, 0.75, 0.625, 0.75, 0.625, 1.0, 0.375, 1.0, 0.125, 0.5, 0.375, 0.5, 0.375, 0.75, 0.125, 0.75, 0.625, 0.5, 0.875, 0.5, 0.875, 0.75, 0.625, 0.75, 0.375, 0.0, 0.625, 0.0, 0.625, 0.25, 0.375, 0.25, 0.375, 0.25, 0.625, 0.25, 0.625, 0.5, 0.375, 0.5, 0.375, 0.5, 0.625, 0.5, 0.625, 0.75, 0.375, 0.75, 0.375, 0.75, 0.625, 0.75, 0.625, 1.0, 0.375, 1.0, 0.125, 0.5, 0.375, 0.5, 0.375, 0.75, 0.125, 0.75, 0.625, 0.5, 0.875, 0.5, 0.875, 0.75, 0.625, 0.75, 0.375, 0.0, 0.625, 0.0, 0.625, 0.25, 0.375, 0.25, 0.375, 0.25, 0.625, 0.25, 0.625, 0.5, 0.375, 0.5, 0.375, 0.5, 0.625, 0.5, 0.625, 0.75, 0.375, 0.75, 0.375, 0.75, 0.625, 0.75, 0.625, 1.0, 0.375, 1.0, 0.125, 0.5, 0.375, 0.5, 0.375, 0.75, 0.125, 0.75, 0.625, 0.5, 0.875, 0.5, 0.875, 0.75, 0.625, 0.75, 0.375, 0.0, 0.625, 0.0, 0.625, 0.25, 0.375, 0.25, 0.375, 0.25, 0.625, 0.25, 0.625, 0.5, 0.375, 0.5, 0.375, 0.5, 0.625, 0.5, 0.625, 0.75, 0.375, 0.75, 0.375, 0.75, 0.625, 0.75, 0.625, 1.0, 0.375, 1.0, 0.125, 0.5, 0.375, 0.5, 0.375, 0.75, 0.125, 0.75, 0.625, 0.5, 0.875, 0.5, 0.875, 0.75, 0.625, 0.75, 0.375, 0.0, 0.625, 0.0, 0.625, 0.25, 0.375, 0.25, 0.375, 0.25, 0.625, 0.25, 0.625, 0.5, 0.375, 0.5, 0.375, 0.5, 0.625, 0.5, 0.625, 0.75, 0.375, 0.75, 0.375, 0.75, 0.625, 0.75, 0.625, 1.0, 0.375, 1.0, 0.125, 0.5, 0.375, 0.5, 0.375, 0.75, 0.125, 0.75, 0.625, 0.5, 0.875, 0.5, 0.875, 0.75, 0.625, 0.75, 0.375, 0.0, 0.625, 0.0, 0.625, 0.25, 0.375, 0.25, 0.375, 0.25, 0.625, 0.25, 0.625, 0.5, 0.375, 0.5, 0.375, 0.5, 0.625, 0.5, 0.625, 0.75, 0.375, 0.75, 0.375, 0.75, 0.625, 0.75, 0.625, 1.0, 0.375, 1.0, 0.125, 0.5, 0.375, 0.5, 0.375, 0.75, 0.125, 0.75, 0.625, 0.5, 0.875, 0.5, 0.875, 0.75, 0.625, 0.75, 0.375, 0.0, 0.625, 0.0, 0.625, 0.25, 0.375, 0.25, 0.375, 0.25, 0.625, 0.25, 0.625, 0.5, 0.375, 0.5, 0.375, 0.5, 0.625, 0.5, 0.625, 0.75, 0.375, 0.75, 0.375, 0.75, 0.625, 0.75, 0.625, 1.0, 0.375, 1.0, 0.125, 0.5, 0.375, 0.5, 0.375, 0.75, 0.125, 0.75, 0.625, 0.5, 0.875, 0.5, 0.875, 0.75, 0.625, 0.75, 0.375, 0.0, 0.625, 0.0, 0.625, 0.25, 0.375, 0.25, 0.375, 0.25, 0.625, 0.25, 0.625, 0.5, 0.375, 0.5, 0.375, 0.5, 0.625, 0.5, 0.625, 0.75, 0.375, 0.75, 0.375, 0.75, 0.625, 0.75, 0.625, 1.0, 0.375, 1.0, 0.125, 0.5, 0.375, 0.5, 0.375, 0.75, 0.125, 0.75, 0.625, 0.5, 0.875, 0.5, 0.875, 0.75, 0.625, 0.75, 0.375, 0.0, 0.625, 0.0, 0.625, 0.25, 0.375, 0.25, 0.375, 0.25, 0.625, 0.25, 0.625, 0.5, 0.375, 0.5, 0.375, 0.5, 0.625, 0.5, 0.625, 0.75, 0.375, 0.75, 0.375, 0.75, 0.625, 0.75, 0.625, 1.0, 0.375, 1.0, 0.125, 0.5, 0.375, 0.5, 0.375, 0.75, 0.125, 0.75, 0.625, 0.5, 0.875, 0.5, 0.875, 0.75, 0.625, 0.75, 0.375, 0.0, 0.625, 0.0, 0.625, 0.25, 0.375, 0.25, 0.375, 0.25, 0.625, 0.25, 0.625, 0.5, 0.375, 0.5, 0.375, 0.5, 0.625, 0.5, 0.625, 0.75, 0.375, 0.75, 0.375, 0.75, 0.625, 0.75, 0.625, 1.0, 0.375, 1.0, 0.125, 0.5, 0.375, 0.5, 0.375, 0.75, 0.125, 0.75, 0.625, 0.5, 0.875, 0.5, 0.875, 0.75, 0.625, 0.75, 0.375, 0.0, 0.625, 0.0, 0.625, 0.25, 0.375, 0.25, 0.375, 0.25, 0.625, 0.25, 0.625, 0.5, 0.375, 0.5, 0.375, 0.5, 0.625, 0.5, 0.625, 0.75, 0.375, 0.75, 0.375, 0.75, 0.625, 0.75, 0.625, 1.0, 0.375, 1.0, 0.125, 0.5, 0.375, 0.5, 0.375, 0.75, 0.125, 0.75, 0.625, 0.5, 0.875, 0.5, 0.875, 0.75, 0.625, 0.75])
me_cube_007.update()

# ---- objects
ob_cabinet = bpy.data.objects.new('Cabinet', me_cube_002)
ob_drawers = bpy.data.objects.new('Drawers', me_cube)
ob_book_010 = bpy.data.objects.new('Book.010', me_cube_014)
ob_book_001 = bpy.data.objects.new('Book.001', me_cube_004)
ob_book_002 = bpy.data.objects.new('Book.002', me_cube_005)
ob_book_003 = bpy.data.objects.new('Book.003', me_cube_006)
ob_book_004 = bpy.data.objects.new('Book.004', me_cube_008)
ob_book_005 = bpy.data.objects.new('Book.005', me_cube_009)
ob_book_006 = bpy.data.objects.new('Book.006', me_cube_010)
ob_book_007 = bpy.data.objects.new('Book.007', me_cube_011)
ob_book_008 = bpy.data.objects.new('Book.008', me_cube_012)
ob_book_009 = bpy.data.objects.new('Book.009', me_cube_013)
ob_book = bpy.data.objects.new('Book', me_cube_015)
ob_set_of_books = bpy.data.objects.new('Set of Books', me_cube_003)
ob_set_of_books_001 = bpy.data.objects.new('Set of Books.001', me_cube_007)

# ---- transforms, parenting, visibility, modifiers, constraints
ob_cabinet.location = (0.0, 0.0, 0.0)
ob_cabinet.scale = (0.3301, 1.324, 1.703)
ob_drawers.location = (0.3479, -0.6588, -1.255)
ob_drawers.scale = (0.0397, 0.5912, 0.1694)
ob_book_010.location = (2.428e-16, -0.8687, -0.7419)
ob_book_010.rotation_euler = (0.996, -0.05648, -0.3314)
ob_book_010.scale = (0.2748, 0.02007, 0.2748)
ob_book_001.location = (2.481e-16, 0.209, 1.087)
ob_book_001.rotation_euler = (-0.2454, -5.395e-17, 6.655e-18)
ob_book_001.scale = (0.2748, 0.02007, 0.2748)
ob_book_002.location = (2.481e-16, -0.04433, 0.9826)
ob_book_002.rotation_euler = (-0.9836, -1.848e-16, 9.902e-17)
ob_book_002.scale = (0.2748, 0.02007, 0.2748)
ob_book_003.location = (-0.1831, -0.583, 1.087)
ob_book_003.rotation_euler = (-0.2454, -5.395e-17, 1.571)
ob_book_003.scale = (0.2748, 0.02007, 0.2748)
ob_book_004.location = (2.428e-16, 0.8082, 0.2213)
ob_book_004.rotation_euler = (0.4474, 9.605e-17, 2.185e-17)
ob_book_004.scale = (0.2748, 0.02007, 0.2748)
ob_book_005.location = (2.428e-16, 1.008, 0.1558)
ob_book_005.rotation_euler = (0.8712, 1.699e-16, 7.907e-17)
ob_book_005.scale = (0.2748, 0.02007, 0.2748)
ob_book_006.location = (2.428e-16, -0.4106, 0.5348)
ob_book_006.rotation_euler = (1.57, 2.22e-16, 0.1713)
ob_book_006.scale = (0.2748, 0.02007, 0.2748)
ob_book_007.location = (2.428e-16, 0.6976, -0.8974)
ob_book_007.rotation_euler = (1.57, 2.22e-16, -0.3875)
ob_book_007.scale = (0.2748, 0.02007, 0.2748)
ob_book_008.location = (2.428e-16, -1.031, -0.7253)
ob_book_008.rotation_euler = (0.8712, 1.699e-16, 7.907e-17)
ob_book_008.scale = (0.2748, 0.02007, 0.2748)
ob_book_009.location = (0.08769, -0.2418, -0.8974)
ob_book_009.rotation_euler = (1.57, 2.22e-16, -1.246)
ob_book_009.scale = (0.2748, 0.02007, 0.2748)
ob_book.location = (2.428e-16, 0.6976, -0.8974)
ob_book.rotation_euler = (1.57, 2.22e-16, -0.3875)
ob_book.scale = (0.2748, 0.02007, 0.2748)
ob_set_of_books.location = (2.481e-16, 1.231, 1.087)
ob_set_of_books.scale = (0.2748, 0.02007, 0.2748)
ob_set_of_books_001.location = (2.481e-16, -0.3132, 0.2396)
ob_set_of_books_001.scale = (0.2748, 0.02007, 0.2748)

# ---- collection membership
col_collection.objects.link(ob_cabinet)
col_collection.objects.link(ob_drawers)
col_books.objects.link(ob_book_010)
col_books.objects.link(ob_book_001)
col_books.objects.link(ob_book_002)
col_books.objects.link(ob_book_003)
col_books.objects.link(ob_book_004)
col_books.objects.link(ob_book_005)
col_books.objects.link(ob_book_006)
col_books.objects.link(ob_book_007)
col_books.objects.link(ob_book_008)
col_books.objects.link(ob_book_009)
col_books.objects.link(ob_book)
col_books.objects.link(ob_set_of_books)
col_books.objects.link(ob_set_of_books_001)

# ---- scene / render settings (as saved in the file)
scene.frame_start = 1; scene.frame_end = 250; scene.frame_set(1)
scene.render.engine = 'BLENDER_EEVEE_NEXT'
scene.cycles.sampling_pattern = 'TABULATED_SOBOL'
bpy.context.view_layer.update()

# ---- added for rendering (the .blend has no active camera and no usable light): camera, sun
cam_auto = bpy.data.cameras.new('AutoCamera')
cam_auto.lens = 50.0
cam_auto.sensor_width = 36.0
cam_auto.clip_end = 1000.0
ob_auto_camera = bpy.data.objects.new('AutoCamera', cam_auto)
scene.collection.objects.link(ob_auto_camera)
ob_auto_camera.location = (4.12208, -4.87028, 3.24685)
ob_auto_camera.rotation_euler = (1.09748, -7.21219e-08, 0.694738)
scene.camera = ob_auto_camera
light_auto_sun = bpy.data.lights.new('AutoSun', 'SUN')
light_auto_sun.energy = 3.0
light_auto_sun.angle = 0.0523599
ob_auto_sun = bpy.data.objects.new('AutoSun', light_auto_sun)
scene.collection.objects.link(ob_auto_sun)
ob_auto_sun.rotation_euler = (0.872665, 0.174533, 0.523599)
bpy.context.view_layer.update()
